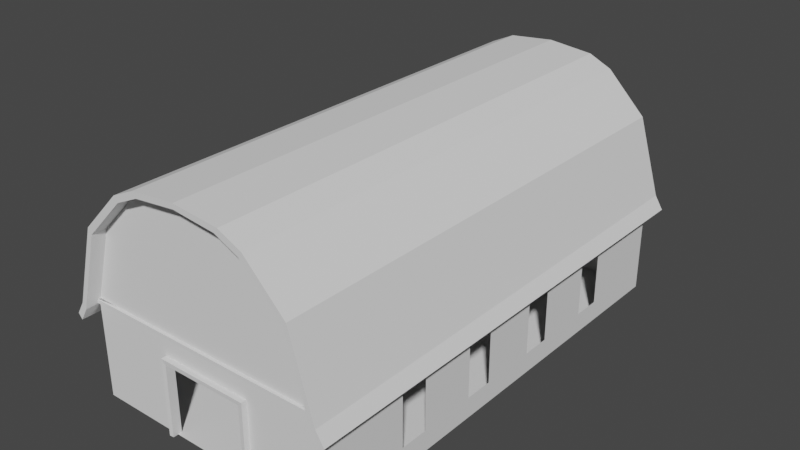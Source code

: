 # Source: BarnUVtest.blend  (saved by Blender 3.5.10; exported with 4.5.12 LTS)
import bpy
from mathutils import Matrix  # noqa: F401  (used for matrix-valued properties, if any)

bpy.ops.wm.read_factory_settings(use_empty=True)
scene = bpy.context.scene
scene.name = 'Scene'

# ---- collections
col_collection = bpy.data.collections.new('Collection'); scene.collection.children.link(col_collection)

# ---- world
world_world = bpy.data.worlds.new('World'); scene.world = world_world
world_world.use_nodes = True; world_world.node_tree.nodes.clear()
_N = world_world.node_tree.nodes; _L = world_world.node_tree.links
n0 = _N.new('ShaderNodeOutputWorld'); n0.name = 'World Output'; n0.location = (300, 300)
n1 = _N.new('ShaderNodeBackground'); n1.name = 'Background'; n1.location = (10, 300)
n1.inputs[0].default_value = (0.05088, 0.05088, 0.05088, 1.0)
_L.new(n1.outputs[0], n0.inputs[0])
n0.is_active_output = True
world_world.color = (0.05088, 0.05088, 0.05088)
world_world.use_sun_shadow = False
world_world.sun_shadow_jitter_overblur = 0.0

# ---- meshes
me_cylinder = bpy.data.meshes.new('Cylinder')
me_cylinder.from_pydata([(0.0, -1.0, -1.0), (-0.9993, 1.07, 0.0), (-0.3278, -0.9411, -1.0), (-0.5082, -0.8023, -1.0), (-0.8176, -0.2843, -0.9998), (-0.9993, 2.0, -0.9998), (0.0, -0.8023, -0.9998), (-0.5082, 0.7184, -0.9998), (-0.5082, 2.0, -0.9998), (-0.9993, 1.07, -0.9998), (-0.3278, 1.07, -0.9998), (-0.5082, 1.07, -0.9998), (-0.8176, 1.07, -0.9998), (-0.9993, 0.7184, -0.9998), (-0.8176, 0.7184, -0.9998), (-0.3278, 0.7184, -0.9998), (-0.3278, 2.0, -0.9998), (-0.8176, 2.0, -0.9998), (-0.9993, 1.07, -0.5041), (-0.3278, -0.8023, -0.9998), (0.0, 0.7184, -0.9998), (-0.9993, 2.0, -0.5041), (0.0, 1.07, -0.9998), (-0.3278, -0.2843, -0.9998), (-0.5082, -0.2843, -0.9998), (0.0, -0.2843, -0.9998), (-0.9993, 2.0, 0.0), (-0.5082, 0.7664, -0.9998), (-0.9993, 0.7664, -0.5041), (-0.3278, 0.7664, -0.9998), (-0.8176, 0.7664, -0.9998), (-0.9993, 0.7664, -0.9998), (0.0, 0.7664, -0.9998), (-0.9993, 0.7664, 0.0), (-0.9993, 1.07, -0.126), (-0.9993, 1.07, -0.2521), (-0.9993, 1.07, -0.3781), (-0.9993, 2.0, -0.3781), (-0.9993, 2.0, -0.2521), (-0.9993, 2.0, -0.126), (-0.9993, 0.7664, -0.3781), (-0.9993, 0.7664, -0.2521), (-0.9993, 0.7664, -0.126), (-0.9993, 2.0, -0.8759), (-0.9993, 2.0, -0.752), (-0.9993, 2.0, -0.628), (-0.9993, 1.07, -0.628), (-0.9993, 1.07, -0.752), (-0.9993, 1.07, -0.8759), (-0.9993, 0.7664, -0.8759), (-0.9993, 0.7664, -0.752), (-0.9993, 0.7664, -0.628), (-0.5082, 1.733, -0.9998), (-0.9993, 1.733, -0.9998), (-0.3278, 1.733, -0.9998), (-0.8176, 1.733, -0.9998), (-0.9993, 1.733, -0.5041), (-0.9993, 1.733, 0.0), (-0.9993, 1.733, -0.3781), (-0.9993, 1.733, -0.2521), (-0.9993, 1.733, -0.126), (-0.9993, 1.733, -0.8759), (-0.9993, 1.733, -0.752), (-0.9993, 1.733, -0.628), (0.9993, 1.07, 0.0), (0.3278, -0.9411, -1.0), (0.5082, -0.8023, -1.0), (0.8176, -0.2843, -0.9998), (0.9993, 2.0, -0.9998), (0.5082, 0.7184, -0.9998), (0.5082, 2.0, -0.9998), (0.9993, 1.07, -0.9998), (0.3278, 1.07, -0.9998), (0.5082, 1.07, -0.9998), (0.8176, 1.07, -0.9998), (0.9993, 0.7184, -0.9998), (0.8176, 0.7184, -0.9998), (0.3278, 0.7184, -0.9998), (0.3278, 2.0, -0.9998), (0.8176, 2.0, -0.9998), (0.9993, 1.07, -0.5041), (0.3278, -0.8023, -0.9998), (0.9993, 2.0, -0.5041), (0.3278, -0.2843, -0.9998), (0.5082, -0.2843, -0.9998), (0.9993, 2.0, 0.0), (0.5082, 0.7664, -0.9998), (0.9993, 0.7664, -0.5041), (0.3278, 0.7664, -0.9998), (0.8176, 0.7664, -0.9998), (0.9993, 0.7664, -0.9998), (0.9993, 0.7664, 0.0), (0.9993, 1.07, -0.126), (0.9993, 1.07, -0.2521), (0.9993, 1.07, -0.3781), (0.9993, 2.0, -0.3781), (0.9993, 2.0, -0.2521), (0.9993, 2.0, -0.126), (0.9993, 0.7664, -0.3781), (0.9993, 0.7664, -0.2521), (0.9993, 0.7664, -0.126), (0.9993, 2.0, -0.8759), (0.9993, 2.0, -0.752), (0.9993, 2.0, -0.628), (0.9993, 1.07, -0.628), (0.9993, 1.07, -0.752), (0.9993, 1.07, -0.8759), (0.9993, 0.7664, -0.8759), (0.9993, 0.7664, -0.752), (0.9993, 0.7664, -0.628), (0.5082, 1.733, -0.9998), (0.9993, 1.733, -0.9998), (0.3278, 1.733, -0.9998), (0.8176, 1.733, -0.9998), (0.9993, 1.733, -0.5041), (0.9993, 1.733, 0.0), (0.9993, 1.733, -0.3781), (0.9993, 1.733, -0.2521), (0.9993, 1.733, -0.126), (0.9993, 1.733, -0.8759), (0.9993, 1.733, -0.752), (0.9993, 1.733, -0.628), (-0.3278, -0.9411, 1.0), (-0.5082, -0.8023, 1.0), (-0.8176, -0.2843, 0.9998), (-0.9993, 2.0, 0.9998), (-0.5082, 0.7184, 0.9998), (-0.5082, 2.0, 0.9998), (-0.9993, 1.07, 0.9998), (-0.3278, 1.07, 0.9998), (-0.5082, 1.07, 0.9998), (-0.8176, 1.07, 0.9998), (-0.9993, 0.7184, 0.9998), (-0.8176, 0.7184, 0.9998), (-0.3278, 0.7184, 0.9998), (-0.3278, 2.0, 0.9998), (-0.8176, 2.0, 0.9998), (-0.9993, 1.07, 0.5041), (-0.3278, -0.8023, 0.9998), (0.0, 0.7184, 0.9998), (-0.9993, 2.0, 0.5041), (0.0, 1.07, 0.9998), (-0.3278, -0.2843, 0.9998), (-0.5082, -0.2843, 0.9998), (-0.5082, 0.7664, 0.9998), (-0.9993, 0.7664, 0.5041), (-0.3278, 0.7664, 0.9998), (-0.8176, 0.7664, 0.9998), (-0.9993, 0.7664, 0.9998), (0.0, 0.7664, 0.9998), (-0.9993, 1.07, 0.126), (-0.9993, 1.07, 0.2521), (-0.9993, 1.07, 0.3781), (-0.9993, 2.0, 0.3781), (-0.9993, 2.0, 0.2521), (-0.9993, 2.0, 0.126), (-0.9993, 0.7664, 0.3781), (-0.9993, 0.7664, 0.2521), (-0.9993, 0.7664, 0.126), (-0.9993, 2.0, 0.8759), (-0.9993, 2.0, 0.752), (-0.9993, 2.0, 0.628), (-0.9993, 1.07, 0.628), (-0.9993, 1.07, 0.752), (-0.9993, 1.07, 0.8759), (-0.9993, 0.7664, 0.8759), (-0.9993, 0.7664, 0.752), (-0.9993, 0.7664, 0.628), (-0.5082, 1.733, 0.9998), (-0.9993, 1.733, 0.9998), (-0.3278, 1.733, 0.9998), (-0.8176, 1.733, 0.9998), (-0.9993, 1.733, 0.5041), (-0.9993, 1.733, 0.3781), (-0.9993, 1.733, 0.2521), (-0.9993, 1.733, 0.126), (-0.9993, 1.733, 0.8759), (-0.9993, 1.733, 0.752), (-0.9993, 1.733, 0.628), (0.5082, -0.8023, 1.0), (0.8176, -0.2843, 0.9998), (0.9993, 2.0, 0.9998), (0.5082, 0.7184, 0.9998), (0.5082, 2.0, 0.9998), (0.9993, 1.07, 0.9998), (0.3278, 1.07, 0.9998), (0.5082, 1.07, 0.9998), (0.8176, 1.07, 0.9998), (0.9993, 0.7184, 0.9998), (0.8176, 0.7184, 0.9998), (0.3278, 0.7184, 0.9998), (0.3278, 2.0, 0.9998), (0.8176, 2.0, 0.9998), (0.9993, 1.07, 0.5041), (0.9993, 2.0, 0.5041), (0.3278, -0.2843, 0.9998), (0.5082, -0.2843, 0.9998), (0.5082, 0.7664, 0.9998), (0.9993, 0.7664, 0.5041), (0.3278, 0.7664, 0.9998), (0.8176, 0.7664, 0.9998), (0.9993, 0.7664, 0.9998), (0.9993, 1.07, 0.126), (0.9993, 1.07, 0.2521), (0.9993, 1.07, 0.3781), (0.9993, 2.0, 0.3781), (0.9993, 2.0, 0.2521), (0.9993, 2.0, 0.126), (0.9993, 0.7664, 0.3781), (0.9993, 0.7664, 0.2521), (0.9993, 0.7664, 0.126), (0.9993, 2.0, 0.8759), (0.9993, 2.0, 0.752), (0.9993, 2.0, 0.628), (0.9993, 1.07, 0.628), (0.9993, 1.07, 0.752), (0.9993, 1.07, 0.8759), (0.9993, 0.7664, 0.8759), (0.9993, 0.7664, 0.752), (0.9993, 0.7664, 0.628), (0.5082, 1.733, 0.9998), (0.9993, 1.733, 0.9998), (0.3278, 1.733, 0.9998), (0.8176, 1.733, 0.9998), (0.9993, 1.733, 0.5041), (0.9993, 1.733, 0.3781), (0.9993, 1.733, 0.2521), (0.9993, 1.733, 0.126), (0.9993, 1.733, 0.8759), (0.9993, 1.733, 0.752), (0.9993, 1.733, 0.628), (-0.8176, 0.3695, 0.9998), (0.0, 0.3695, 0.9998), (-0.5082, 0.3695, 0.9998), (-0.3278, 0.3695, 0.9998), (0.8176, 0.3695, 0.9998), (0.5082, 0.3695, 0.9998), (0.3278, 0.3695, 0.9998), (2.24e-23, -1.0, 1.0), (2.501e-23, -0.8023, 0.9998), (0.3278, -0.9411, 1.0), (0.3278, -0.8023, 0.9998)], [], [(63, 45, 21, 56), (52, 55, 12, 11), (54, 52, 11, 10), (55, 53, 9, 12), (23, 19, 6, 25), (42, 34, 1, 33), (29, 32, 22, 10), (24, 3, 19, 23), (15, 23, 25, 20), (14, 4, 24, 7), (7, 24, 23, 15), (14, 13, 4), (4, 3, 24), (60, 39, 26, 57), (51, 46, 18, 28), (2, 19, 3), (19, 2, 0, 6), (11, 12, 30, 27), (10, 11, 27, 29), (12, 9, 31, 30), (56, 21, 37, 58), (58, 37, 38, 59), (59, 38, 39, 60), (28, 18, 36, 40), (40, 36, 35, 41), (41, 35, 34, 42), (31, 9, 48, 49), (49, 48, 47, 50), (50, 47, 46, 51), (53, 5, 43, 61), (61, 43, 44, 62), (62, 44, 45, 63), (47, 62, 63, 46), (48, 61, 62, 47), (9, 53, 61, 48), (36, 58, 59, 35), (18, 56, 58, 36), (34, 60, 57, 1), (17, 5, 53, 55), (16, 8, 52, 54), (8, 17, 55, 52), (121, 114, 82, 103), (110, 73, 74, 113), (112, 72, 73, 110), (113, 74, 71, 111), (83, 25, 6, 81), (100, 91, 64, 92), (88, 72, 22, 32), (84, 83, 81, 66), (77, 20, 25, 83), (76, 69, 84, 67), (69, 77, 83, 84), (76, 67, 75), (67, 84, 66), (118, 115, 85, 97), (109, 87, 80, 104), (65, 66, 81), (81, 6, 0, 65), (73, 86, 89, 74), (72, 88, 86, 73), (74, 89, 90, 71), (114, 116, 95, 82), (116, 117, 96, 95), (117, 118, 97, 96), (87, 98, 94, 80), (98, 99, 93, 94), (99, 100, 92, 93), (90, 107, 106, 71), (107, 108, 105, 106), (108, 109, 104, 105), (111, 119, 101, 68), (119, 120, 102, 101), (120, 121, 103, 102), (105, 104, 121, 120), (106, 105, 120, 119), (71, 106, 119, 111), (94, 93, 117, 116), (80, 94, 116, 114), (92, 64, 115, 118), (79, 113, 111, 68), (78, 112, 110, 70), (70, 110, 113, 79), (178, 172, 140, 161), (168, 130, 131, 171), (170, 129, 130, 168), (171, 131, 128, 169), (158, 33, 1, 150), (146, 129, 141, 149), (143, 142, 138, 123), (231, 233, 143, 124), (233, 234, 142, 143), (133, 231, 124, 132), (124, 143, 123), (175, 57, 26, 155), (167, 145, 137, 162), (122, 123, 138), (130, 144, 147, 131), (129, 146, 144, 130), (131, 147, 148, 128), (172, 173, 153, 140), (173, 174, 154, 153), (174, 175, 155, 154), (145, 156, 152, 137), (156, 157, 151, 152), (157, 158, 150, 151), (148, 165, 164, 128), (165, 166, 163, 164), (166, 167, 162, 163), (169, 176, 159, 125), (176, 177, 160, 159), (177, 178, 161, 160), (163, 162, 178, 177), (164, 163, 177, 176), (128, 164, 176, 169), (152, 151, 174, 173), (137, 152, 173, 172), (150, 1, 57, 175), (136, 171, 169, 125), (135, 170, 168, 127), (127, 168, 171, 136), (230, 213, 194, 224), (220, 223, 187, 186), (222, 220, 186, 185), (223, 221, 184, 187), (210, 202, 64, 91), (199, 149, 141, 185), (196, 179, 241, 195), (235, 180, 196, 236), (236, 196, 195, 237), (189, 188, 180, 235), (180, 179, 196), (227, 207, 85, 115), (219, 214, 193, 198), (240, 241, 179), (186, 187, 200, 197), (185, 186, 197, 199), (187, 184, 201, 200), (224, 194, 205, 225), (225, 205, 206, 226), (226, 206, 207, 227), (198, 193, 204, 208), (208, 204, 203, 209), (209, 203, 202, 210), (201, 184, 216, 217), (217, 216, 215, 218), (218, 215, 214, 219), (221, 181, 211, 228), (228, 211, 212, 229), (229, 212, 213, 230), (215, 229, 230, 214), (216, 228, 229, 215), (184, 221, 228, 216), (204, 225, 226, 203), (193, 224, 225, 204), (202, 227, 115, 64), (192, 181, 221, 223), (191, 183, 220, 222), (183, 192, 223, 220), (182, 236, 237, 190), (189, 235, 236, 182), (190, 237, 232, 139), (126, 134, 234, 233), (133, 126, 233, 231), (134, 139, 232, 234), (138, 239, 238, 122), (241, 240, 238, 239)])
_uv = me_cylinder.uv_layers.new(name='UVMap')
_uv.uv.foreach_set('vector', [0.4183, 1.0, 0.375, 1.0, 0.375, 1.0, 0.4183, 1.0, 0.4183, 0.9545, 0.4183, 0.9773, 0.5258, 0.9773, 0.5258, 0.9545, 0.4183, 0.9091, 0.4183, 0.9318, 0.5258, 0.9318, 0.5258, 0.9091, 0.4183, 0.9773, 0.4183, 1.0, 0.5258, 1.0, 0.5258, 0.9773, 0.625, 0.8864, 0.625, 0.8864, 0.625, 0.8864, 0.625, 0.8864, 0.6115, 1.0, 0.5258, 1.0, 0.5258, 1.0, 0.6115, 1.0, 0.6115, 0.8864, 0.6115, 0.8864, 0.5258, 0.8864, 0.5258, 0.8864, 0.625, 0.9318, 0.625, 0.9318, 0.625, 0.9091, 0.625, 0.9091, 0.625, 0.8864, 0.625, 0.8864, 0.625, 0.8864, 0.625, 0.8864, 0.625, 0.9773, 0.625, 0.9773, 0.625, 0.9545, 0.625, 0.9545, 0.625, 0.9318, 0.625, 0.9318, 0.625, 0.9091, 0.625, 0.9091, 0.625, 0.9773, 0.2812, 0.5, 0.625, 0.9773, 0.625, 0.9773, 0.625, 0.9545, 0.625, 0.9545, 0.4183, 1.0, 0.375, 1.0, 0.375, 1.0, 0.4183, 1.0, 0.6115, 1.0, 0.5258, 1.0, 0.5258, 1.0, 0.6115, 1.0, 0.0, 0.0, 0.625, 0.9091, 0.0, 0.0, 0.625, 0.8864, 0.0, 0.0, 0.0, 0.0, 0.625, 0.8864, 0.5258, 0.9545, 0.5258, 0.9773, 0.6115, 0.9773, 0.6115, 0.9545, 0.5258, 0.9091, 0.5258, 0.9318, 0.6115, 0.9318, 0.6115, 0.9091, 0.5258, 0.9773, 0.5258, 1.0, 0.6115, 1.0, 0.6115, 0.9773, 0.4183, 1.0, 0.375, 1.0, 0.375, 1.0, 0.4183, 1.0, 0.4183, 1.0, 0.375, 1.0, 0.375, 1.0, 0.4183, 1.0, 0.4183, 1.0, 0.375, 1.0, 0.375, 1.0, 0.4183, 1.0, 0.6115, 1.0, 0.5258, 1.0, 0.5258, 1.0, 0.6115, 1.0, 0.6115, 1.0, 0.5258, 1.0, 0.5258, 1.0, 0.6115, 1.0, 0.6115, 1.0, 0.5258, 1.0, 0.5258, 1.0, 0.6115, 1.0, 0.6115, 1.0, 0.5258, 1.0, 0.5258, 1.0, 0.6115, 1.0, 0.6115, 1.0, 0.5258, 1.0, 0.5258, 1.0, 0.6115, 1.0, 0.6115, 1.0, 0.5258, 1.0, 0.5258, 1.0, 0.6115, 1.0, 0.4183, 1.0, 0.375, 1.0, 0.375, 1.0, 0.4183, 1.0, 0.4183, 1.0, 0.375, 1.0, 0.375, 1.0, 0.4183, 1.0, 0.4183, 1.0, 0.375, 1.0, 0.375, 1.0, 0.4183, 1.0, 0.5258, 1.0, 0.4183, 1.0, 0.4183, 1.0, 0.5258, 1.0, 0.5258, 1.0, 0.4183, 1.0, 0.4183, 1.0, 0.5258, 1.0, 0.5258, 1.0, 0.4183, 1.0, 0.4183, 1.0, 0.5258, 1.0, 0.5258, 1.0, 0.4183, 1.0, 0.4183, 1.0, 0.5258, 1.0, 0.5258, 1.0, 0.4183, 1.0, 0.4183, 1.0, 0.5258, 1.0, 0.5258, 1.0, 0.4183, 1.0, 0.4183, 1.0, 0.5258, 1.0, 0.375, 0.9773, 0.375, 1.0, 0.4183, 1.0, 0.4183, 0.9773, 0.375, 0.9091, 0.375, 0.9318, 0.4183, 0.9318, 0.4183, 0.9091, 0.375, 0.9545, 0.375, 0.9773, 0.4183, 0.9773, 0.4183, 0.9545, 0.4183, 1.0, 0.4183, 1.0, 0.375, 1.0, 0.375, 1.0, 0.4183, 0.9545, 0.5258, 0.9545, 0.5258, 0.9773, 0.4183, 0.9773, 0.4183, 0.9091, 0.5258, 0.9091, 0.5258, 0.9318, 0.4183, 0.9318, 0.4183, 0.9773, 0.5258, 0.9773, 0.5258, 1.0, 0.4183, 1.0, 0.625, 0.8864, 0.625, 0.8864, 0.625, 0.8864, 0.625, 0.8864, 0.6115, 1.0, 0.6115, 1.0, 0.5258, 1.0, 0.5258, 1.0, 0.6115, 0.8864, 0.5258, 0.8864, 0.5258, 0.8864, 0.6115, 0.8864, 0.625, 0.9318, 0.625, 0.9091, 0.625, 0.9091, 0.625, 0.9318, 0.625, 0.8864, 0.625, 0.8864, 0.625, 0.8864, 0.625, 0.8864, 0.625, 0.9773, 0.625, 0.9545, 0.625, 0.9545, 0.625, 0.9773, 0.625, 0.9318, 0.625, 0.9091, 0.625, 0.9091, 0.625, 0.9318, 0.625, 0.9773, 0.625, 0.9773, 0.2812, 0.5, 0.625, 0.9773, 0.625, 0.9545, 0.625, 0.9545, 0.4183, 1.0, 0.4183, 1.0, 0.375, 1.0, 0.375, 1.0, 0.6115, 1.0, 0.6115, 1.0, 0.5258, 1.0, 0.5258, 1.0, 0.0, 0.0, 0.0, 0.0, 0.625, 0.9091, 0.625, 0.8864, 0.625, 0.8864, 0.0, 0.0, 0.0, 0.0, 0.5258, 0.9545, 0.6115, 0.9545, 0.6115, 0.9773, 0.5258, 0.9773, 0.5258, 0.9091, 0.6115, 0.9091, 0.6115, 0.9318, 0.5258, 0.9318, 0.5258, 0.9773, 0.6115, 0.9773, 0.6115, 1.0, 0.5258, 1.0, 0.4183, 1.0, 0.4183, 1.0, 0.375, 1.0, 0.375, 1.0, 0.4183, 1.0, 0.4183, 1.0, 0.375, 1.0, 0.375, 1.0, 0.4183, 1.0, 0.4183, 1.0, 0.375, 1.0, 0.375, 1.0, 0.6115, 1.0, 0.6115, 1.0, 0.5258, 1.0, 0.5258, 1.0, 0.6115, 1.0, 0.6115, 1.0, 0.5258, 1.0, 0.5258, 1.0, 0.6115, 1.0, 0.6115, 1.0, 0.5258, 1.0, 0.5258, 1.0, 0.6115, 1.0, 0.6115, 1.0, 0.5258, 1.0, 0.5258, 1.0, 0.6115, 1.0, 0.6115, 1.0, 0.5258, 1.0, 0.5258, 1.0, 0.6115, 1.0, 0.6115, 1.0, 0.5258, 1.0, 0.5258, 1.0, 0.4183, 1.0, 0.4183, 1.0, 0.375, 1.0, 0.375, 1.0, 0.4183, 1.0, 0.4183, 1.0, 0.375, 1.0, 0.375, 1.0, 0.4183, 1.0, 0.4183, 1.0, 0.375, 1.0, 0.375, 1.0, 0.5258, 1.0, 0.5258, 1.0, 0.4183, 1.0, 0.4183, 1.0, 0.5258, 1.0, 0.5258, 1.0, 0.4183, 1.0, 0.4183, 1.0, 0.5258, 1.0, 0.5258, 1.0, 0.4183, 1.0, 0.4183, 1.0, 0.5258, 1.0, 0.5258, 1.0, 0.4183, 1.0, 0.4183, 1.0, 0.5258, 1.0, 0.5258, 1.0, 0.4183, 1.0, 0.4183, 1.0, 0.5258, 1.0, 0.5258, 1.0, 0.4183, 1.0, 0.4183, 1.0, 0.375, 0.9773, 0.4183, 0.9773, 0.4183, 1.0, 0.375, 1.0, 0.375, 0.9091, 0.4183, 0.9091, 0.4183, 0.9318, 0.375, 0.9318, 0.375, 0.9545, 0.4183, 0.9545, 0.4183, 0.9773, 0.375, 0.9773, 0.4183, 1.0, 0.4183, 1.0, 0.375, 1.0, 0.375, 1.0, 0.4183, 0.9545, 0.5258, 0.9545, 0.5258, 0.9773, 0.4183, 0.9773, 0.4183, 0.9091, 0.5258, 0.9091, 0.5258, 0.9318, 0.4183, 0.9318, 0.4183, 0.9773, 0.5258, 0.9773, 0.5258, 1.0, 0.4183, 1.0, 0.6115, 1.0, 0.6115, 1.0, 0.5258, 1.0, 0.5258, 1.0, 0.6115, 0.8864, 0.5258, 0.8864, 0.5258, 0.8864, 0.6115, 0.8864, 0.625, 0.9318, 0.625, 0.9091, 0.625, 0.9091, 0.625, 0.9318, 0.625, 0.9773, 0.625, 0.9545, 0.625, 0.9545, 0.625, 0.9773, 0.625, 0.9318, 0.625, 0.9091, 0.625, 0.9091, 0.625, 0.9318, 0.625, 0.9773, 0.625, 0.9773, 0.625, 0.9773, 0.2812, 0.5, 0.625, 0.9773, 0.625, 0.9545, 0.625, 0.9545, 0.4183, 1.0, 0.4183, 1.0, 0.375, 1.0, 0.375, 1.0, 0.6115, 1.0, 0.6115, 1.0, 0.5258, 1.0, 0.5258, 1.0, 0.0, 0.0, 0.0, 0.0, 0.625, 0.9091, 0.5258, 0.9545, 0.6115, 0.9545, 0.6115, 0.9773, 0.5258, 0.9773, 0.5258, 0.9091, 0.6115, 0.9091, 0.6115, 0.9318, 0.5258, 0.9318, 0.5258, 0.9773, 0.6115, 0.9773, 0.6115, 1.0, 0.5258, 1.0, 0.4183, 1.0, 0.4183, 1.0, 0.375, 1.0, 0.375, 1.0, 0.4183, 1.0, 0.4183, 1.0, 0.375, 1.0, 0.375, 1.0, 0.4183, 1.0, 0.4183, 1.0, 0.375, 1.0, 0.375, 1.0, 0.6115, 1.0, 0.6115, 1.0, 0.5258, 1.0, 0.5258, 1.0, 0.6115, 1.0, 0.6115, 1.0, 0.5258, 1.0, 0.5258, 1.0, 0.6115, 1.0, 0.6115, 1.0, 0.5258, 1.0, 0.5258, 1.0, 0.6115, 1.0, 0.6115, 1.0, 0.5258, 1.0, 0.5258, 1.0, 0.6115, 1.0, 0.6115, 1.0, 0.5258, 1.0, 0.5258, 1.0, 0.6115, 1.0, 0.6115, 1.0, 0.5258, 1.0, 0.5258, 1.0, 0.4183, 1.0, 0.4183, 1.0, 0.375, 1.0, 0.375, 1.0, 0.4183, 1.0, 0.4183, 1.0, 0.375, 1.0, 0.375, 1.0, 0.4183, 1.0, 0.4183, 1.0, 0.375, 1.0, 0.375, 1.0, 0.5258, 1.0, 0.5258, 1.0, 0.4183, 1.0, 0.4183, 1.0, 0.5258, 1.0, 0.5258, 1.0, 0.4183, 1.0, 0.4183, 1.0, 0.5258, 1.0, 0.5258, 1.0, 0.4183, 1.0, 0.4183, 1.0, 0.5258, 1.0, 0.5258, 1.0, 0.4183, 1.0, 0.4183, 1.0, 0.5258, 1.0, 0.5258, 1.0, 0.4183, 1.0, 0.4183, 1.0, 0.5258, 1.0, 0.5258, 1.0, 0.4183, 1.0, 0.4183, 1.0, 0.375, 0.9773, 0.4183, 0.9773, 0.4183, 1.0, 0.375, 1.0, 0.375, 0.9091, 0.4183, 0.9091, 0.4183, 0.9318, 0.375, 0.9318, 0.375, 0.9545, 0.4183, 0.9545, 0.4183, 0.9773, 0.375, 0.9773, 0.4183, 1.0, 0.375, 1.0, 0.375, 1.0, 0.4183, 1.0, 0.4183, 0.9545, 0.4183, 0.9773, 0.5258, 0.9773, 0.5258, 0.9545, 0.4183, 0.9091, 0.4183, 0.9318, 0.5258, 0.9318, 0.5258, 0.9091, 0.4183, 0.9773, 0.4183, 1.0, 0.5258, 1.0, 0.5258, 0.9773, 0.6115, 1.0, 0.5258, 1.0, 0.5258, 1.0, 0.6115, 1.0, 0.6115, 0.8864, 0.6115, 0.8864, 0.5258, 0.8864, 0.5258, 0.8864, 0.625, 0.9318, 0.625, 0.9318, 0.625, 0.9091, 0.625, 0.9091, 0.625, 0.9773, 0.625, 0.9773, 0.625, 0.9545, 0.625, 0.9545, 0.625, 0.9318, 0.625, 0.9318, 0.625, 0.9091, 0.625, 0.9091, 0.625, 0.9773, 0.2812, 0.5, 0.625, 0.9773, 0.625, 0.9773, 0.625, 0.9773, 0.625, 0.9545, 0.625, 0.9545, 0.4183, 1.0, 0.375, 1.0, 0.375, 1.0, 0.4183, 1.0, 0.6115, 1.0, 0.5258, 1.0, 0.5258, 1.0, 0.6115, 1.0, 0.0, 0.0, 0.625, 0.9091, 0.0, 0.0, 0.5258, 0.9545, 0.5258, 0.9773, 0.6115, 0.9773, 0.6115, 0.9545, 0.5258, 0.9091, 0.5258, 0.9318, 0.6115, 0.9318, 0.6115, 0.9091, 0.5258, 0.9773, 0.5258, 1.0, 0.6115, 1.0, 0.6115, 0.9773, 0.4183, 1.0, 0.375, 1.0, 0.375, 1.0, 0.4183, 1.0, 0.4183, 1.0, 0.375, 1.0, 0.375, 1.0, 0.4183, 1.0, 0.4183, 1.0, 0.375, 1.0, 0.375, 1.0, 0.4183, 1.0, 0.6115, 1.0, 0.5258, 1.0, 0.5258, 1.0, 0.6115, 1.0, 0.6115, 1.0, 0.5258, 1.0, 0.5258, 1.0, 0.6115, 1.0, 0.6115, 1.0, 0.5258, 1.0, 0.5258, 1.0, 0.6115, 1.0, 0.6115, 1.0, 0.5258, 1.0, 0.5258, 1.0, 0.6115, 1.0, 0.6115, 1.0, 0.5258, 1.0, 0.5258, 1.0, 0.6115, 1.0, 0.6115, 1.0, 0.5258, 1.0, 0.5258, 1.0, 0.6115, 1.0, 0.4183, 1.0, 0.375, 1.0, 0.375, 1.0, 0.4183, 1.0, 0.4183, 1.0, 0.375, 1.0, 0.375, 1.0, 0.4183, 1.0, 0.4183, 1.0, 0.375, 1.0, 0.375, 1.0, 0.4183, 1.0, 0.5258, 1.0, 0.4183, 1.0, 0.4183, 1.0, 0.5258, 1.0, 0.5258, 1.0, 0.4183, 1.0, 0.4183, 1.0, 0.5258, 1.0, 0.5258, 1.0, 0.4183, 1.0, 0.4183, 1.0, 0.5258, 1.0, 0.5258, 1.0, 0.4183, 1.0, 0.4183, 1.0, 0.5258, 1.0, 0.5258, 1.0, 0.4183, 1.0, 0.4183, 1.0, 0.5258, 1.0, 0.5258, 1.0, 0.4183, 1.0, 0.4183, 1.0, 0.5258, 1.0, 0.375, 0.9773, 0.375, 1.0, 0.4183, 1.0, 0.4183, 0.9773, 0.375, 0.9091, 0.375, 0.9318, 0.4183, 0.9318, 0.4183, 0.9091, 0.375, 0.9545, 0.375, 0.9773, 0.4183, 0.9773, 0.4183, 0.9545, 0.625, 0.9318, 0.625, 0.9318, 0.625, 0.9091, 0.625, 0.9091, 0.625, 0.9773, 0.625, 0.9773, 0.625, 0.9545, 0.625, 0.9545, 0.625, 0.8864, 0.625, 0.8864, 0.625, 0.8864, 0.625, 0.8864, 0.625, 0.9318, 0.625, 0.9091, 0.625, 0.9091, 0.625, 0.9318, 0.625, 0.9773, 0.625, 0.9545, 0.625, 0.9545, 0.625, 0.9773, 0.625, 0.8864, 0.625, 0.8864, 0.625, 0.8864, 0.625, 0.8864, 0.625, 0.8864, 0.625, 0.8864, 0.0, 0.0, 0.0, 0.0, 0.625, 0.8864, 0.0, 0.0, 0.0, 0.0, 0.625, 0.8864])
_ca = me_cylinder.color_attributes.new('Attribute', 'BYTE_COLOR', 'CORNER')
_ca.data.foreach_set('color', [1.0, 1.0, 1.0, 1.0, 1.0, 1.0, 1.0, 1.0, 1.0, 1.0, 1.0, 1.0, 1.0, 1.0, 1.0, 1.0, 1.0, 1.0, 1.0, 1.0, 1.0, 1.0, 1.0, 1.0, 1.0, 1.0, 1.0, 1.0, 1.0, 1.0, 1.0, 1.0, 1.0, 1.0, 1.0, 1.0, 1.0, 1.0, 1.0, 1.0, 1.0, 1.0, 1.0, 1.0, 1.0, 1.0, 1.0, 1.0, 1.0, 1.0, 1.0, 1.0, 1.0, 1.0, 1.0, 1.0, 1.0, 1.0, 1.0, 1.0, 1.0, 1.0, 1.0, 1.0, 1.0, 1.0, 1.0, 1.0, 1.0, 1.0, 1.0, 1.0, 1.0, 1.0, 1.0, 1.0, 1.0, 1.0, 1.0, 1.0, 1.0, 1.0, 1.0, 1.0, 1.0, 1.0, 1.0, 1.0, 1.0, 1.0, 1.0, 1.0, 1.0, 1.0, 1.0, 1.0, 1.0, 1.0, 1.0, 1.0, 1.0, 1.0, 1.0, 1.0, 1.0, 1.0, 1.0, 1.0, 1.0, 1.0, 1.0, 1.0, 1.0, 1.0, 1.0, 1.0, 1.0, 1.0, 1.0, 1.0, 1.0, 1.0, 1.0, 1.0, 1.0, 1.0, 1.0, 1.0, 1.0, 1.0, 1.0, 1.0, 1.0, 1.0, 1.0, 1.0, 1.0, 1.0, 1.0, 1.0, 1.0, 1.0, 1.0, 1.0, 1.0, 1.0, 1.0, 1.0, 1.0, 1.0, 1.0, 1.0, 1.0, 1.0, 1.0, 1.0, 1.0, 1.0, 1.0, 1.0, 1.0, 1.0, 1.0, 1.0, 1.0, 1.0, 1.0, 1.0, 1.0, 1.0, 1.0, 1.0, 1.0, 1.0, 1.0, 1.0, 1.0, 1.0, 1.0, 1.0, 1.0, 1.0, 1.0, 1.0, 1.0, 1.0, 1.0, 1.0, 1.0, 1.0, 1.0, 1.0, 1.0, 1.0, 1.0, 1.0, 1.0, 1.0, 1.0, 1.0, 1.0, 1.0, 1.0, 1.0, 1.0, 1.0, 1.0, 1.0, 1.0, 1.0, 1.0, 1.0, 1.0, 1.0, 1.0, 1.0, 1.0, 1.0, 1.0, 1.0, 1.0, 1.0, 1.0, 1.0, 1.0, 1.0, 1.0, 1.0, 1.0, 1.0, 1.0, 1.0, 1.0, 1.0, 1.0, 1.0, 1.0, 1.0, 1.0, 1.0, 1.0, 1.0, 1.0, 1.0, 1.0, 1.0, 1.0, 1.0, 1.0, 1.0, 1.0, 1.0, 1.0, 1.0, 1.0, 1.0, 1.0, 1.0, 1.0, 1.0, 1.0, 1.0, 1.0, 1.0, 1.0, 1.0, 1.0, 1.0, 1.0, 1.0, 1.0, 1.0, 1.0, 1.0, 1.0, 1.0, 1.0, 1.0, 1.0, 1.0, 1.0, 1.0, 1.0, 1.0, 1.0, 1.0, 1.0, 1.0, 1.0, 1.0, 1.0, 1.0, 1.0, 1.0, 1.0, 1.0, 1.0, 1.0, 1.0, 1.0, 1.0, 1.0, 1.0, 1.0, 1.0, 1.0, 1.0, 1.0, 1.0, 1.0, 1.0, 1.0, 1.0, 1.0, 1.0, 1.0, 1.0, 1.0, 1.0, 1.0, 1.0, 1.0, 1.0, 1.0, 1.0, 1.0, 1.0, 1.0, 1.0, 1.0, 1.0, 1.0, 1.0, 1.0, 1.0, 1.0, 1.0, 1.0, 1.0, 1.0, 1.0, 1.0, 1.0, 1.0, 1.0, 1.0, 1.0, 1.0, 1.0, 1.0, 1.0, 1.0, 1.0, 1.0, 1.0, 1.0, 1.0, 1.0, 1.0, 1.0, 1.0, 1.0, 1.0, 1.0, 1.0, 1.0, 1.0, 1.0, 1.0, 1.0, 1.0, 1.0, 1.0, 1.0, 1.0, 1.0, 1.0, 1.0, 1.0, 1.0, 1.0, 1.0, 1.0, 1.0, 1.0, 1.0, 1.0, 1.0, 1.0, 1.0, 1.0, 1.0, 1.0, 1.0, 1.0, 1.0, 1.0, 1.0, 1.0, 1.0, 1.0, 1.0, 1.0, 1.0, 1.0, 1.0, 1.0, 1.0, 1.0, 1.0, 1.0, 1.0, 1.0, 1.0, 1.0, 1.0, 1.0, 1.0, 1.0, 1.0, 1.0, 1.0, 1.0, 1.0, 1.0, 1.0, 1.0, 1.0, 1.0, 1.0, 1.0, 1.0, 1.0, 1.0, 1.0, 1.0, 1.0, 1.0, 1.0, 1.0, 1.0, 1.0, 1.0, 1.0, 1.0, 1.0, 1.0, 1.0, 1.0, 1.0, 1.0, 1.0, 1.0, 1.0, 1.0, 1.0, 1.0, 1.0, 1.0, 1.0, 1.0, 1.0, 1.0, 1.0, 1.0, 1.0, 1.0, 1.0, 1.0, 1.0, 1.0, 1.0, 1.0, 1.0, 1.0, 1.0, 1.0, 1.0, 1.0, 1.0, 1.0, 1.0, 1.0, 1.0, 1.0, 1.0, 1.0, 1.0, 1.0, 1.0, 1.0, 1.0, 1.0, 1.0, 1.0, 1.0, 1.0, 1.0, 1.0, 1.0, 1.0, 1.0, 1.0, 1.0, 1.0, 1.0, 1.0, 1.0, 1.0, 1.0, 1.0, 1.0, 1.0, 1.0, 1.0, 1.0, 1.0, 1.0, 1.0, 1.0, 1.0, 1.0, 1.0, 1.0, 1.0, 1.0, 1.0, 1.0, 1.0, 1.0, 1.0, 1.0, 1.0, 1.0, 1.0, 1.0, 1.0, 1.0, 1.0, 1.0, 1.0, 1.0, 1.0, 1.0, 1.0, 1.0, 1.0, 1.0, 1.0, 1.0, 1.0, 1.0, 1.0, 1.0, 1.0, 1.0, 1.0, 1.0, 1.0, 1.0, 1.0, 1.0, 1.0, 1.0, 1.0, 1.0, 1.0, 1.0, 1.0, 1.0, 1.0, 1.0, 1.0, 1.0, 1.0, 1.0, 1.0, 1.0, 1.0, 1.0, 1.0, 1.0, 1.0, 1.0, 1.0, 1.0, 1.0, 1.0, 1.0, 1.0, 1.0, 1.0, 1.0, 1.0, 1.0, 1.0, 1.0, 1.0, 1.0, 1.0, 1.0, 1.0, 1.0, 1.0, 1.0, 1.0, 1.0, 1.0, 1.0, 1.0, 1.0, 1.0, 1.0, 1.0, 1.0, 1.0, 1.0, 1.0, 1.0, 1.0, 1.0, 1.0, 1.0, 1.0, 1.0, 1.0, 1.0, 1.0, 1.0, 1.0, 1.0, 1.0, 1.0, 1.0, 1.0, 1.0, 1.0, 1.0, 1.0, 1.0, 1.0, 1.0, 1.0, 1.0, 1.0, 1.0, 1.0, 1.0, 1.0, 1.0, 1.0, 1.0, 1.0, 1.0, 1.0, 1.0, 1.0, 1.0, 1.0, 1.0, 1.0, 1.0, 1.0, 1.0, 1.0, 1.0, 1.0, 1.0, 1.0, 1.0, 1.0, 1.0, 1.0, 1.0, 1.0, 1.0, 1.0, 1.0, 1.0, 1.0, 1.0, 1.0, 1.0, 1.0, 1.0, 1.0, 1.0, 1.0, 1.0, 1.0, 1.0, 1.0, 1.0, 1.0, 1.0, 1.0, 1.0, 1.0, 1.0, 1.0, 1.0, 1.0, 1.0, 1.0, 1.0, 1.0, 1.0, 1.0, 1.0, 1.0, 1.0, 1.0, 1.0, 1.0, 1.0, 1.0, 1.0, 1.0, 1.0, 1.0, 1.0, 1.0, 1.0, 1.0, 1.0, 1.0, 1.0, 1.0, 1.0, 1.0, 1.0, 1.0, 1.0, 1.0, 1.0, 1.0, 1.0, 1.0, 1.0, 1.0, 1.0, 1.0, 1.0, 1.0, 1.0, 1.0, 1.0, 1.0, 1.0, 1.0, 1.0, 1.0, 1.0, 1.0, 1.0, 1.0, 1.0, 1.0, 1.0, 1.0, 1.0, 1.0, 1.0, 1.0, 1.0, 1.0, 1.0, 1.0, 1.0, 1.0, 1.0, 1.0, 1.0, 1.0, 1.0, 1.0, 1.0, 1.0, 1.0, 1.0, 1.0, 1.0, 1.0, 1.0, 1.0, 1.0, 1.0, 1.0, 1.0, 1.0, 1.0, 1.0, 1.0, 1.0, 1.0, 1.0, 1.0, 1.0, 1.0, 1.0, 1.0, 1.0, 1.0, 1.0, 1.0, 1.0, 1.0, 1.0, 1.0, 1.0, 1.0, 1.0, 1.0, 1.0, 1.0, 1.0, 1.0, 1.0, 1.0, 1.0, 1.0, 1.0, 1.0, 1.0, 1.0, 1.0, 1.0, 1.0, 1.0, 1.0, 1.0, 1.0, 1.0, 1.0, 1.0, 1.0, 1.0, 1.0, 1.0, 1.0, 1.0, 1.0, 1.0, 1.0, 1.0, 1.0, 1.0, 1.0, 1.0, 1.0, 1.0, 1.0, 1.0, 1.0, 1.0, 1.0, 1.0, 1.0, 1.0, 1.0, 1.0, 1.0, 1.0, 1.0, 1.0, 1.0, 1.0, 1.0, 1.0, 1.0, 1.0, 1.0, 1.0, 1.0, 1.0, 1.0, 1.0, 1.0, 1.0, 1.0, 1.0, 1.0, 1.0, 1.0, 1.0, 1.0, 1.0, 1.0, 1.0, 1.0, 1.0, 1.0, 1.0, 1.0, 1.0, 1.0, 1.0, 1.0, 1.0, 1.0, 1.0, 1.0, 1.0, 1.0, 1.0, 1.0, 1.0, 1.0, 1.0, 1.0, 1.0, 1.0, 1.0, 1.0, 1.0, 1.0, 1.0, 1.0, 1.0, 1.0, 1.0, 1.0, 1.0, 1.0, 1.0, 1.0, 1.0, 1.0, 1.0, 1.0, 1.0, 1.0, 1.0, 1.0, 1.0, 1.0, 1.0, 1.0, 1.0, 1.0, 1.0, 1.0, 1.0, 1.0, 1.0, 1.0, 1.0, 1.0, 1.0, 1.0, 1.0, 1.0, 1.0, 1.0, 1.0, 1.0, 1.0, 1.0, 1.0, 1.0, 1.0, 1.0, 1.0, 1.0, 1.0, 1.0, 1.0, 1.0, 1.0, 1.0, 1.0, 1.0, 1.0, 1.0, 1.0, 1.0, 1.0, 1.0, 1.0, 1.0, 1.0, 1.0, 1.0, 1.0, 1.0, 1.0, 1.0, 1.0, 1.0, 1.0, 1.0, 1.0, 1.0, 1.0, 1.0, 1.0, 1.0, 1.0, 1.0, 1.0, 1.0, 1.0, 1.0, 1.0, 1.0, 1.0, 1.0, 1.0, 1.0, 1.0, 1.0, 1.0, 1.0, 1.0, 1.0, 1.0, 1.0, 1.0, 1.0, 1.0, 1.0, 1.0, 1.0, 1.0, 1.0, 1.0, 1.0, 1.0, 1.0, 1.0, 1.0, 1.0, 1.0, 1.0, 1.0, 1.0, 1.0, 1.0, 1.0, 1.0, 1.0, 1.0, 1.0, 1.0, 1.0, 1.0, 1.0, 1.0, 1.0, 1.0, 1.0, 1.0, 1.0, 1.0, 1.0, 1.0, 1.0, 1.0, 1.0, 1.0, 1.0, 1.0, 1.0, 1.0, 1.0, 1.0, 1.0, 1.0, 1.0, 1.0, 1.0, 1.0, 1.0, 1.0, 1.0, 1.0, 1.0, 1.0, 1.0, 1.0, 1.0, 1.0, 1.0, 1.0, 1.0, 1.0, 1.0, 1.0, 1.0, 1.0, 1.0, 1.0, 1.0, 1.0, 1.0, 1.0, 1.0, 1.0, 1.0, 1.0, 1.0, 1.0, 1.0, 1.0, 1.0, 1.0, 1.0, 1.0, 1.0, 1.0, 1.0, 1.0, 1.0, 1.0, 1.0, 1.0, 1.0, 1.0, 1.0, 1.0, 1.0, 1.0, 1.0, 1.0, 1.0, 1.0, 1.0, 1.0, 1.0, 1.0, 1.0, 1.0, 1.0, 1.0, 1.0, 1.0, 1.0, 1.0, 1.0, 1.0, 1.0, 1.0, 1.0, 1.0, 1.0, 1.0, 1.0, 1.0, 1.0, 1.0, 1.0, 1.0, 1.0, 1.0, 1.0, 1.0, 1.0, 1.0, 1.0, 1.0, 1.0, 1.0, 1.0, 1.0, 1.0, 1.0, 1.0, 1.0, 1.0, 1.0, 1.0, 1.0, 1.0, 1.0, 1.0, 1.0, 1.0, 1.0, 1.0, 1.0, 1.0, 1.0, 1.0, 1.0, 1.0, 1.0, 1.0, 1.0, 1.0, 1.0, 1.0, 1.0, 1.0, 1.0, 1.0, 1.0, 1.0, 1.0, 1.0, 1.0, 1.0, 1.0, 1.0, 1.0, 1.0, 1.0, 1.0, 1.0, 1.0, 1.0, 1.0, 1.0, 1.0, 1.0, 1.0, 1.0, 1.0, 1.0, 1.0, 1.0, 1.0, 1.0, 1.0, 1.0, 1.0, 1.0, 1.0, 1.0, 1.0, 1.0, 1.0, 1.0, 1.0, 1.0, 1.0, 1.0, 1.0, 1.0, 1.0, 1.0, 1.0, 1.0, 1.0, 1.0, 1.0, 1.0, 1.0, 1.0, 1.0, 1.0, 1.0, 1.0, 1.0, 1.0, 1.0, 1.0, 1.0, 1.0, 1.0, 1.0, 1.0, 1.0, 1.0, 1.0, 1.0, 1.0, 1.0, 1.0, 1.0, 1.0, 1.0, 1.0, 1.0, 1.0, 1.0, 1.0, 1.0, 1.0, 1.0, 1.0, 1.0, 1.0, 1.0, 1.0, 1.0, 1.0, 1.0, 1.0, 1.0, 1.0, 1.0, 1.0, 1.0, 1.0, 1.0, 1.0, 1.0, 1.0, 1.0, 1.0, 1.0, 1.0, 1.0, 1.0, 1.0, 1.0, 1.0, 1.0, 1.0, 1.0, 1.0, 1.0, 1.0, 1.0, 1.0, 1.0, 1.0, 1.0, 1.0, 1.0, 1.0, 1.0, 1.0, 1.0, 1.0, 1.0, 1.0, 1.0, 1.0, 1.0, 1.0, 1.0, 1.0, 1.0, 1.0, 1.0, 1.0, 1.0, 1.0, 1.0, 1.0, 1.0, 1.0, 1.0, 1.0, 1.0, 1.0, 1.0, 1.0, 1.0, 1.0, 1.0, 1.0, 1.0, 1.0, 1.0, 1.0, 1.0, 1.0, 1.0, 1.0, 1.0, 1.0, 1.0, 1.0, 1.0, 1.0, 1.0, 1.0, 1.0, 1.0, 1.0, 1.0, 1.0, 1.0, 1.0, 1.0, 1.0, 1.0, 1.0, 1.0, 1.0, 1.0, 1.0, 1.0, 1.0, 1.0, 1.0, 1.0, 1.0, 1.0, 1.0, 1.0, 1.0, 1.0, 1.0, 1.0, 1.0, 1.0, 1.0, 1.0, 1.0, 1.0, 1.0, 1.0, 1.0, 1.0, 1.0, 1.0, 1.0, 1.0, 1.0, 1.0, 1.0, 1.0, 1.0, 1.0, 1.0, 1.0, 1.0, 1.0, 1.0, 1.0, 1.0, 1.0, 1.0, 1.0, 1.0, 1.0, 1.0, 1.0, 1.0, 1.0, 1.0, 1.0, 1.0, 1.0, 1.0, 1.0, 1.0, 1.0, 1.0, 1.0, 1.0, 1.0, 1.0, 1.0, 1.0, 1.0, 1.0, 1.0, 1.0, 1.0, 1.0, 1.0, 1.0, 1.0, 1.0, 1.0, 1.0, 1.0, 1.0, 1.0, 1.0, 1.0, 1.0, 1.0, 1.0, 1.0, 1.0, 1.0, 1.0, 1.0, 1.0, 1.0, 1.0, 1.0, 1.0, 1.0, 1.0, 1.0, 1.0, 1.0, 1.0, 1.0, 1.0, 1.0, 1.0, 1.0, 1.0, 1.0, 1.0, 1.0, 1.0, 1.0, 1.0, 1.0, 1.0, 1.0, 1.0, 1.0, 1.0, 1.0, 1.0, 1.0, 1.0, 1.0, 1.0, 1.0, 1.0, 1.0, 1.0, 1.0, 1.0, 1.0, 1.0, 1.0, 1.0, 1.0, 1.0, 1.0, 1.0, 1.0, 1.0, 1.0, 1.0, 1.0, 1.0, 1.0, 1.0, 1.0, 1.0, 1.0, 1.0, 1.0, 1.0, 1.0, 1.0, 1.0, 1.0, 1.0, 1.0, 1.0, 1.0, 1.0, 1.0, 1.0, 1.0, 1.0, 1.0, 1.0, 1.0, 1.0, 1.0, 1.0, 1.0, 1.0, 1.0, 1.0, 1.0, 1.0, 1.0, 1.0, 1.0, 1.0, 1.0, 1.0, 1.0, 1.0, 1.0, 1.0, 1.0, 1.0, 1.0, 1.0, 1.0, 1.0, 1.0, 1.0, 1.0, 1.0, 1.0, 1.0, 1.0, 1.0, 1.0, 1.0, 1.0, 1.0, 1.0, 1.0, 1.0, 1.0, 1.0, 1.0, 1.0, 1.0, 1.0, 1.0, 1.0, 1.0, 1.0, 1.0, 1.0, 1.0, 1.0, 1.0, 1.0, 1.0, 1.0, 1.0, 1.0, 1.0, 1.0, 1.0, 1.0, 1.0, 1.0, 1.0, 1.0, 1.0, 1.0, 1.0, 1.0, 1.0, 1.0, 1.0, 1.0, 1.0, 1.0, 1.0, 1.0, 1.0, 1.0, 1.0, 1.0, 1.0, 1.0, 1.0, 1.0, 1.0, 1.0, 1.0, 1.0, 1.0, 1.0, 1.0, 1.0, 1.0, 1.0, 1.0, 1.0, 1.0, 1.0, 1.0, 1.0, 1.0, 1.0, 1.0, 1.0, 1.0, 1.0, 1.0, 1.0, 1.0, 1.0, 1.0, 1.0, 1.0, 1.0, 1.0, 1.0, 1.0, 1.0, 1.0, 1.0, 1.0, 1.0, 1.0, 1.0, 1.0, 1.0, 1.0, 1.0, 1.0, 1.0, 1.0, 1.0, 1.0, 1.0, 1.0, 1.0, 1.0, 1.0, 1.0, 1.0, 1.0, 1.0, 1.0, 1.0, 1.0, 1.0, 1.0, 1.0, 1.0, 1.0, 1.0, 1.0, 1.0, 1.0, 1.0, 1.0, 1.0, 1.0, 1.0, 1.0, 1.0, 1.0, 1.0, 1.0, 1.0, 1.0, 1.0, 1.0, 1.0, 1.0, 1.0, 1.0, 1.0, 1.0, 1.0, 1.0, 1.0, 1.0, 1.0, 1.0, 1.0, 1.0, 1.0, 1.0, 1.0, 1.0, 1.0, 1.0, 1.0, 1.0, 1.0, 1.0, 1.0, 1.0, 1.0, 1.0, 1.0, 1.0, 1.0, 1.0, 1.0, 1.0, 1.0, 1.0, 1.0, 1.0, 1.0, 1.0, 1.0, 1.0, 1.0, 1.0, 1.0, 1.0, 1.0, 1.0, 1.0, 1.0, 1.0, 1.0, 1.0, 1.0, 1.0, 1.0, 1.0, 1.0, 1.0, 1.0, 1.0, 1.0, 1.0, 1.0, 1.0, 1.0, 1.0, 1.0, 1.0, 1.0, 1.0, 1.0, 1.0, 1.0, 1.0, 1.0, 1.0, 1.0, 1.0, 1.0, 1.0, 1.0, 1.0, 1.0, 1.0, 1.0, 1.0, 1.0, 1.0, 1.0, 1.0, 1.0, 1.0, 1.0, 1.0, 1.0, 1.0, 1.0, 1.0, 1.0, 1.0, 1.0, 1.0, 1.0, 1.0, 1.0, 1.0, 1.0, 1.0, 1.0, 1.0, 1.0, 1.0, 1.0, 1.0, 1.0, 1.0, 1.0, 1.0, 1.0, 1.0, 1.0, 1.0, 1.0, 1.0, 1.0, 1.0, 1.0, 1.0, 1.0, 1.0, 1.0, 1.0, 1.0, 1.0, 1.0, 1.0, 1.0, 1.0, 1.0, 1.0, 1.0, 1.0, 1.0, 1.0, 1.0, 1.0, 1.0, 1.0, 1.0, 1.0, 1.0, 1.0, 1.0, 1.0, 1.0, 1.0, 1.0, 1.0, 1.0, 1.0, 1.0, 1.0, 1.0, 1.0, 1.0, 1.0, 1.0, 1.0, 1.0, 1.0, 1.0, 1.0, 1.0, 1.0, 1.0, 1.0, 1.0, 1.0, 1.0, 1.0, 1.0, 1.0, 1.0, 1.0, 1.0, 1.0, 1.0, 1.0, 1.0, 1.0, 1.0, 1.0, 1.0, 1.0, 1.0, 1.0, 1.0, 1.0, 1.0, 1.0, 1.0, 1.0, 1.0, 1.0, 1.0, 1.0, 1.0, 1.0, 1.0, 1.0, 1.0, 1.0, 1.0, 1.0, 1.0, 1.0, 1.0, 1.0, 1.0, 1.0, 1.0, 1.0, 1.0, 1.0, 1.0, 1.0, 1.0, 1.0, 1.0, 1.0, 1.0, 1.0, 1.0, 1.0, 1.0, 1.0, 1.0, 1.0, 1.0, 1.0, 1.0, 1.0, 1.0, 1.0, 1.0, 1.0, 1.0, 1.0, 1.0, 1.0, 1.0, 1.0, 1.0, 1.0, 1.0, 1.0, 1.0, 1.0, 1.0, 1.0, 1.0, 1.0, 1.0, 1.0, 1.0, 1.0, 1.0, 1.0, 1.0, 1.0, 1.0, 1.0, 1.0, 1.0, 1.0, 1.0, 1.0, 1.0, 1.0, 1.0, 1.0, 1.0, 1.0, 1.0, 1.0, 1.0, 1.0, 1.0, 1.0, 1.0, 1.0, 1.0, 1.0, 1.0, 1.0, 1.0, 1.0, 1.0, 1.0, 1.0, 1.0, 1.0, 1.0, 1.0, 1.0, 1.0, 1.0, 1.0, 1.0, 1.0, 1.0, 1.0, 1.0, 1.0, 1.0, 1.0, 1.0, 1.0, 1.0, 1.0, 1.0, 1.0, 1.0, 1.0, 1.0, 1.0, 1.0, 1.0, 1.0, 1.0, 1.0, 1.0, 1.0, 1.0, 1.0, 1.0, 1.0, 1.0, 1.0, 1.0, 1.0, 1.0, 1.0, 1.0, 1.0, 1.0, 1.0, 1.0, 1.0, 1.0, 1.0, 1.0, 1.0, 1.0, 1.0, 1.0, 1.0, 1.0, 1.0, 1.0, 1.0, 1.0, 1.0, 1.0, 1.0, 1.0, 1.0, 1.0, 1.0, 1.0, 1.0, 1.0, 1.0, 1.0, 1.0, 1.0, 1.0, 1.0, 1.0, 1.0, 1.0, 1.0, 1.0, 1.0, 1.0, 1.0, 1.0, 1.0, 1.0, 1.0, 1.0, 1.0, 1.0, 1.0, 1.0, 1.0, 1.0, 1.0, 1.0, 1.0, 1.0, 1.0, 1.0, 1.0, 1.0, 1.0, 1.0, 1.0, 1.0, 1.0, 1.0, 1.0, 1.0, 1.0, 1.0, 1.0, 1.0, 1.0, 1.0, 1.0, 1.0, 1.0, 1.0, 1.0, 1.0, 1.0, 1.0, 1.0, 1.0, 1.0, 1.0, 1.0, 1.0, 1.0, 1.0, 1.0, 1.0, 1.0, 1.0, 1.0, 1.0, 1.0, 1.0, 1.0, 1.0, 1.0, 1.0, 1.0, 1.0, 1.0, 1.0, 1.0, 1.0, 1.0, 1.0, 1.0, 1.0, 1.0, 1.0, 1.0, 1.0, 1.0, 1.0, 1.0, 1.0, 1.0, 1.0, 1.0, 1.0, 1.0, 1.0, 1.0, 1.0, 1.0, 1.0, 1.0, 1.0, 1.0, 1.0, 1.0, 1.0, 1.0, 1.0, 1.0, 1.0, 1.0, 1.0, 1.0, 1.0, 1.0, 1.0, 1.0, 1.0, 1.0, 1.0, 1.0, 1.0, 1.0, 1.0, 1.0, 1.0, 1.0, 1.0, 1.0, 1.0, 1.0, 1.0, 1.0, 1.0, 1.0, 1.0, 1.0, 1.0, 1.0, 1.0, 1.0, 1.0, 1.0, 1.0, 1.0, 1.0, 1.0, 1.0, 1.0, 1.0, 1.0, 1.0, 1.0, 1.0, 1.0, 1.0, 1.0, 1.0, 1.0, 1.0, 1.0, 1.0, 1.0, 1.0, 1.0, 1.0, 1.0, 1.0, 1.0, 1.0, 1.0, 1.0, 1.0, 1.0, 1.0, 1.0, 1.0, 1.0, 1.0, 1.0, 1.0, 1.0, 1.0, 1.0, 1.0, 1.0, 1.0, 1.0, 1.0, 1.0, 1.0, 1.0, 1.0, 1.0, 1.0, 1.0, 1.0, 1.0, 1.0, 1.0, 1.0, 1.0, 1.0, 1.0, 1.0, 1.0, 1.0, 1.0, 1.0, 1.0, 1.0, 1.0, 1.0, 1.0, 1.0, 1.0, 1.0, 1.0, 1.0, 1.0, 1.0, 1.0, 1.0, 1.0, 1.0, 1.0, 1.0, 1.0, 1.0, 1.0, 1.0, 1.0, 1.0, 1.0, 1.0, 1.0, 1.0, 1.0, 1.0, 1.0, 1.0, 1.0, 1.0, 1.0, 1.0, 1.0, 1.0, 1.0, 1.0, 1.0, 1.0, 1.0, 1.0, 1.0, 1.0, 1.0, 1.0, 1.0, 1.0, 1.0, 1.0, 1.0, 1.0, 1.0, 1.0, 1.0, 1.0, 1.0, 1.0, 1.0, 1.0, 1.0, 1.0, 1.0, 1.0, 1.0, 1.0, 1.0, 1.0, 1.0, 1.0, 1.0, 1.0, 1.0, 1.0, 1.0, 1.0, 1.0, 1.0, 1.0, 1.0, 1.0, 1.0, 1.0, 1.0, 1.0, 1.0, 1.0, 1.0, 1.0, 1.0, 1.0, 1.0, 1.0, 1.0, 1.0, 1.0, 1.0, 1.0, 1.0, 1.0, 1.0, 1.0, 1.0, 1.0, 1.0, 1.0, 1.0, 1.0, 1.0, 1.0, 1.0, 1.0, 1.0, 1.0, 1.0, 1.0, 1.0, 1.0, 1.0, 1.0, 1.0, 1.0, 1.0, 1.0, 1.0, 1.0, 1.0, 1.0, 1.0, 1.0, 1.0, 1.0, 1.0, 1.0, 1.0, 1.0, 1.0, 1.0, 1.0, 1.0, 1.0, 1.0, 1.0, 1.0, 1.0, 1.0, 1.0, 1.0, 1.0, 1.0, 1.0, 1.0, 1.0, 1.0, 1.0, 1.0, 1.0, 1.0, 1.0, 1.0, 1.0, 1.0, 1.0, 1.0, 1.0, 1.0, 1.0, 1.0, 1.0, 1.0, 1.0, 1.0, 1.0, 1.0, 1.0, 1.0, 1.0, 1.0, 1.0, 1.0, 1.0, 1.0, 1.0, 1.0, 1.0, 1.0, 1.0, 1.0, 1.0, 1.0, 1.0, 1.0, 1.0, 1.0, 1.0, 1.0, 1.0, 1.0, 1.0, 1.0, 1.0, 1.0, 1.0, 1.0, 1.0, 1.0, 1.0, 1.0, 1.0, 1.0, 1.0, 1.0, 1.0, 1.0, 1.0, 1.0, 1.0, 1.0, 1.0, 1.0, 1.0, 1.0, 1.0, 1.0, 1.0, 1.0, 1.0, 1.0, 1.0, 1.0, 1.0, 1.0, 1.0, 1.0, 1.0, 1.0, 1.0, 1.0, 1.0, 1.0, 1.0, 1.0, 1.0, 1.0, 1.0, 1.0, 1.0, 1.0, 1.0, 1.0, 1.0, 1.0, 1.0, 1.0, 1.0, 1.0, 1.0, 1.0, 1.0, 1.0, 1.0, 1.0, 1.0, 1.0, 1.0, 1.0, 1.0, 1.0, 1.0, 1.0, 1.0, 1.0, 1.0, 1.0, 1.0, 1.0, 1.0, 1.0, 1.0, 1.0, 1.0, 1.0, 1.0, 1.0, 1.0, 1.0, 1.0, 1.0, 1.0, 1.0, 1.0, 1.0, 1.0, 1.0, 1.0, 1.0, 1.0, 1.0, 1.0, 1.0, 1.0, 1.0, 1.0, 1.0, 1.0])
me_cylinder.update()
me_cylinder_001 = bpy.data.meshes.new('Cylinder.001')
me_cylinder_001.from_pydata([(-0.5082, 0.7184, -0.9998), (-0.9993, 0.7184, 0.0), (-0.9993, 0.7184, -0.9998), (-0.9993, 0.7184, -0.5414), (-0.8176, 0.7184, -0.9998), (-0.3278, 0.7184, -0.9998), (0.0, 0.7184, -0.9998), (-0.5082, 0.7664, -0.9998), (-0.9993, 0.7664, -0.5414), (-0.3278, 0.7664, -0.9998), (-0.8176, 0.7664, -0.9998), (-0.9993, 0.7664, -0.9998), (0.0, 0.7664, -0.9998), (-0.9993, 0.7664, 0.0), (-0.5281, 0.7184, -1.012), (-1.019, 0.7184, 0.0), (-1.019, 0.7184, -1.012), (-1.019, 0.7184, -0.554), (-0.8375, 0.7184, -1.012), (-0.3477, 0.7184, -1.012), (0.0, 0.7184, -1.012), (-0.5281, 0.7664, -1.012), (-1.019, 0.7664, -0.554), (-0.3477, 0.7664, -1.012), (-0.8375, 0.7664, -1.012), (-1.019, 0.7664, -1.012), (0.0, 0.7664, -1.012), (-1.019, 0.7664, 0.0), (-0.5082, 0.7184, -0.9886), (-0.8176, 0.7184, -0.9886), (-0.3278, 0.7184, -0.9886), (0.0, 0.7184, -0.9886), (-0.5082, 0.7664, -0.9886), (-0.3278, 0.7664, -0.9886), (-0.8176, 0.7664, -0.9886), (0.0, 0.7664, -0.9886), (-0.9779, 0.7184, -0.9886), (-0.9779, 0.7664, -0.9886), (-0.9993, 0.7184, 0.0), (-0.9993, 0.7664, 0.0), (-0.9779, 0.7184, 0.0), (-0.9779, 0.7664, 0.0)], [], [(11, 8, 22, 25), (3, 2, 16, 17), (4, 0, 14, 18), (1, 3, 17, 15), (10, 11, 25, 24), (9, 7, 21, 23), (24, 25, 16, 18), (23, 21, 14, 19), (21, 24, 18, 14), (16, 25, 22, 17), (19, 20, 26, 23), (17, 22, 27, 15), (5, 6, 20, 19), (2, 4, 18, 16), (12, 9, 23, 26), (0, 5, 19, 14), (8, 13, 27, 22), (7, 10, 24, 21), (5, 0, 28, 30), (10, 7, 32, 34), (0, 4, 29, 28), (9, 12, 35, 33), (6, 5, 30, 31), (7, 9, 33, 32), (28, 29, 34, 32), (30, 28, 32, 33), (30, 33, 35, 31), (34, 29, 36, 37), (29, 4, 16, 36), (10, 34, 37, 11), (11, 37, 41, 39), (37, 36, 40, 41), (40, 36, 2, 38)])
_uv = me_cylinder_001.uv_layers.new(name='UVMap')
_uv.uv.foreach_set('vector', [0.6115, 1.0, 0.6115, 1.0, 0.6115, 1.0, 0.6115, 1.0, 0.0, 0.0, 0.0, 0.0, 0.0, 0.0, 0.0, 0.0, 0.625, 0.9773, 0.625, 0.9545, 0.625, 0.9545, 0.625, 0.9773, 0.0, 0.0, 0.0, 0.0, 0.0, 0.0, 0.0, 0.0, 0.6115, 0.9773, 0.6115, 1.0, 0.6115, 1.0, 0.6115, 0.9773, 0.6115, 0.9091, 0.6115, 0.9318, 0.6115, 0.9318, 0.6115, 0.9091, 0.6115, 0.9773, 0.6115, 1.0, 0.625, 1.0, 0.625, 0.9773, 0.6115, 0.9091, 0.6115, 0.9318, 0.625, 0.9318, 0.625, 0.9091, 0.6115, 0.9545, 0.6115, 0.9773, 0.625, 0.9773, 0.625, 0.9545, 0.625, 1.0, 0.6115, 1.0, 0.6115, 1.0, 0.625, 1.0, 0.625, 0.8864, 0.625, 0.8864, 0.6115, 0.8864, 0.6115, 0.8864, 0.625, 1.0, 0.6115, 1.0, 0.6115, 1.0, 0.625, 1.0, 0.625, 0.8864, 0.625, 0.8864, 0.625, 0.8864, 0.625, 0.8864, 0.2812, 0.5, 0.625, 0.9773, 0.625, 0.9773, 0.2812, 0.5, 0.6115, 0.8864, 0.6115, 0.8864, 0.6115, 0.8864, 0.6115, 0.8864, 0.625, 0.9318, 0.625, 0.9091, 0.625, 0.9091, 0.625, 0.9318, 0.6115, 1.0, 0.6115, 1.0, 0.6115, 1.0, 0.6115, 1.0, 0.6115, 0.9545, 0.6115, 0.9773, 0.6115, 0.9773, 0.6115, 0.9545, 0.625, 0.9091, 0.625, 0.9318, 0.625, 0.9318, 0.625, 0.9091, 0.6115, 0.9773, 0.6115, 0.9545, 0.6115, 0.9545, 0.6115, 0.9773, 0.625, 0.9545, 0.625, 0.9773, 0.625, 0.9773, 0.625, 0.9545, 0.6115, 0.8864, 0.6115, 0.8864, 0.6115, 0.8864, 0.6115, 0.8864, 0.625, 0.8864, 0.625, 0.8864, 0.625, 0.8864, 0.625, 0.8864, 0.6115, 0.9318, 0.6115, 0.9091, 0.6115, 0.9091, 0.6115, 0.9318, 0.625, 0.9545, 0.625, 0.9773, 0.6115, 0.9773, 0.6115, 0.9545, 0.625, 0.9091, 0.625, 0.9545, 0.6115, 0.9318, 0.6115, 0.9091, 0.625, 0.9091, 0.6115, 0.9091, 0.6115, 0.8864, 0.625, 0.8864, 0.6115, 0.9773, 0.625, 0.9773, 0.625, 0.9773, 0.6115, 0.9773, 0.625, 0.9773, 0.625, 0.9773, 0.0, 0.0, 0.625, 0.9773, 0.6115, 0.9773, 0.6115, 0.9773, 0.6115, 0.9773, 0.6115, 1.0, 0.6115, 1.0, 0.6115, 0.9773, 0.6115, 0.9773, 0.6115, 1.0, 0.6115, 0.9773, 0.625, 0.9773, 0.625, 0.9773, 0.6115, 0.9773, 0.625, 0.9773, 0.625, 0.9773, 0.0, 0.0, 0.0, 0.0])
me_cylinder_001.update()
me_cylinder_002 = bpy.data.meshes.new('Cylinder.002')
me_cylinder_002.from_pydata([(0.0, -1.0, -1.0), (-0.3278, -0.9411, -1.0), (-0.5082, -0.8023, -1.0), (-0.8176, -0.2843, -0.9998), (-1.062, 0.8884, -1.0), (-0.3278, -0.9411, -1.061), (-1.062, 0.8883, -1.061), (-0.8176, -0.2843, -1.061), (-0.9993, 0.7184, -0.9998), (-0.5082, -0.8023, -1.061), (-1.062, 0.8884, -0.5416), (-0.3578, -1.007, -1.061), (0.0, -1.066, -1.061), (0.0, -1.0, -1.061), (-1.062, 0.8884, 0.0), (-0.9993, 0.7184, -1.061), (0.0, -1.066, -1.0), (-0.3579, -1.007, -1.0), (-0.5382, -0.8683, -1.0), (-0.8477, -0.3503, -0.9998), (-1.092, 0.8223, -1.0), (-1.029, 0.6524, 0.0), (0.0, -1.066, 0.0), (-0.3579, -1.007, 0.0), (-0.5382, -0.8683, 0.0), (-1.029, 0.6524, -0.9998), (-1.029, 0.6524, -0.5414), (-0.8477, -0.3503, 0.0), (-1.092, 0.8223, -0.5416), (-0.8477, -0.3503, -0.5414), (-0.5382, -0.8683, -0.5416), (0.0, -1.066, -0.5416), (-1.092, 0.8223, 0.0), (-0.3579, -1.007, -0.5416), (-0.5382, -0.8683, -1.061), (-0.8477, -0.3503, -1.061), (-1.092, 0.8223, -1.061), (-1.029, 0.6524, -1.061), (-1.062, 0.8884, 0.0), (-0.9993, 0.7184, 0.0), (0.3278, -0.9411, -1.0), (0.5082, -0.8023, -1.0), (0.8176, -0.2843, -0.9998), (1.062, 0.8884, -1.0), (0.3278, -0.9411, -1.061), (1.062, 0.8883, -1.061), (0.8176, -0.2843, -1.061), (0.9993, 0.7184, -0.9998), (0.5082, -0.8023, -1.061), (1.062, 0.8884, -0.5416), (0.3578, -1.007, -1.061), (1.062, 0.8884, 0.0), (0.9993, 0.7184, -1.061), (0.3579, -1.007, -1.0), (0.5382, -0.8683, -1.0), (0.8477, -0.3503, -0.9998), (1.092, 0.8223, -1.0), (1.029, 0.6524, 0.0), (0.3579, -1.007, 0.0), (0.5382, -0.8683, 0.0), (1.029, 0.6524, -0.9998), (1.029, 0.6524, -0.5414), (0.8477, -0.3503, 0.0), (1.092, 0.8223, -0.5416), (0.8477, -0.3503, -0.5414), (0.5382, -0.8683, -0.5416), (1.092, 0.8223, 0.0), (0.3579, -1.007, -0.5416), (0.5382, -0.8683, -1.061), (0.8477, -0.3503, -1.061), (1.092, 0.8223, -1.061), (1.029, 0.6524, -1.061), (1.062, 0.8884, 0.0), (0.9993, 0.7184, 0.0), (0.0, -1.0, 1.0), (-0.3278, -0.9411, 1.0), (-0.5082, -0.8023, 1.0), (-0.8176, -0.2843, 0.9998), (-1.062, 0.8884, 1.0), (-0.3278, -0.9411, 1.061), (-1.062, 0.8883, 1.061), (-0.8176, -0.2843, 1.061), (-0.9993, 0.7184, 0.9998), (-0.5082, -0.8023, 1.061), (-1.062, 0.8884, 0.5416), (-0.3578, -1.007, 1.061), (0.0, -1.066, 1.061), (0.0, -1.0, 1.061), (-0.9993, 0.7184, 1.061), (0.0, -1.066, 1.0), (-0.3579, -1.007, 1.0), (-0.5382, -0.8683, 1.0), (-0.8477, -0.3503, 0.9998), (-1.092, 0.8223, 1.0), (-1.029, 0.6524, 0.9998), (-1.029, 0.6524, 0.5414), (-1.092, 0.8223, 0.5416), (-0.8477, -0.3503, 0.5414), (-0.5382, -0.8683, 0.5416), (0.0, -1.066, 0.5416), (-0.3579, -1.007, 0.5416), (-0.5382, -0.8683, 1.061), (-0.8477, -0.3503, 1.061), (-1.092, 0.8223, 1.061), (-1.029, 0.6524, 1.061), (0.3278, -0.9411, 1.0), (0.5082, -0.8023, 1.0), (0.8176, -0.2843, 0.9998), (1.062, 0.8884, 1.0), (0.3278, -0.9411, 1.061), (1.062, 0.8883, 1.061), (0.8176, -0.2843, 1.061), (0.9993, 0.7184, 0.9998), (0.5082, -0.8023, 1.061), (1.062, 0.8884, 0.5416), (0.3578, -1.007, 1.061), (0.9993, 0.7184, 1.061), (0.3579, -1.007, 1.0), (0.5382, -0.8683, 1.0), (0.8477, -0.3503, 0.9998), (1.092, 0.8223, 1.0), (1.029, 0.6524, 0.9998), (1.029, 0.6524, 0.5414), (1.092, 0.8223, 0.5416), (0.8477, -0.3503, 0.5414), (0.5382, -0.8683, 0.5416), (0.3579, -1.007, 0.5416), (0.5382, -0.8683, 1.061), (0.8477, -0.3503, 1.061), (1.092, 0.8223, 1.061), (1.029, 0.6524, 1.061)], [], [(7, 15, 37, 35), (5, 9, 34, 11), (13, 5, 11, 12), (10, 14, 32, 28), (1, 2, 9, 5), (19, 18, 34, 35), (20, 25, 37, 36), (4, 10, 28, 20), (2, 3, 7, 9), (25, 19, 35, 37), (19, 25, 26, 29), (29, 26, 21, 27), (33, 30, 24, 23), (26, 28, 32, 21), (30, 29, 27, 24), (18, 19, 29, 30), (25, 20, 28, 26), (17, 18, 30, 33), (16, 17, 33, 31), (31, 33, 23, 22), (15, 6, 36, 37), (9, 7, 35, 34), (3, 8, 15, 7), (8, 4, 6, 15), (4, 20, 36, 6), (18, 17, 11, 34), (17, 16, 12, 11), (0, 1, 5, 13), (4, 8, 39, 38), (46, 69, 71, 52), (44, 50, 68, 48), (13, 12, 50, 44), (49, 63, 66, 51), (40, 44, 48, 41), (55, 69, 68, 54), (56, 70, 71, 60), (43, 56, 63, 49), (41, 48, 46, 42), (60, 71, 69, 55), (55, 64, 61, 60), (64, 62, 57, 61), (67, 58, 59, 65), (61, 57, 66, 63), (65, 59, 62, 64), (54, 65, 64, 55), (60, 61, 63, 56), (53, 67, 65, 54), (16, 31, 67, 53), (31, 22, 58, 67), (52, 71, 70, 45), (48, 68, 69, 46), (42, 46, 52, 47), (47, 52, 45, 43), (43, 45, 70, 56), (54, 68, 50, 53), (53, 50, 12, 16), (0, 13, 44, 40), (43, 72, 73, 47), (81, 102, 104, 88), (79, 85, 101, 83), (87, 86, 85, 79), (84, 96, 32, 14), (75, 79, 83, 76), (92, 102, 101, 91), (93, 103, 104, 94), (78, 93, 96, 84), (76, 83, 81, 77), (94, 104, 102, 92), (92, 97, 95, 94), (97, 27, 21, 95), (100, 23, 24, 98), (95, 21, 32, 96), (98, 24, 27, 97), (91, 98, 97, 92), (94, 95, 96, 93), (90, 100, 98, 91), (89, 99, 100, 90), (99, 22, 23, 100), (88, 104, 103, 80), (83, 101, 102, 81), (77, 81, 88, 82), (82, 88, 80, 78), (78, 80, 103, 93), (91, 101, 85, 90), (90, 85, 86, 89), (74, 87, 79, 75), (78, 38, 39, 82), (111, 116, 130, 128), (109, 113, 127, 115), (87, 109, 115, 86), (114, 51, 66, 123), (105, 106, 113, 109), (119, 118, 127, 128), (120, 121, 130, 129), (108, 114, 123, 120), (106, 107, 111, 113), (121, 119, 128, 130), (119, 121, 122, 124), (124, 122, 57, 62), (126, 125, 59, 58), (122, 123, 66, 57), (125, 124, 62, 59), (118, 119, 124, 125), (121, 120, 123, 122), (117, 118, 125, 126), (89, 117, 126, 99), (99, 126, 58, 22), (116, 110, 129, 130), (113, 111, 128, 127), (107, 112, 116, 111), (112, 108, 110, 116), (108, 120, 129, 110), (118, 117, 115, 127), (117, 89, 86, 115), (74, 105, 109, 87), (108, 112, 73, 72)])
_uv = me_cylinder_002.uv_layers.new(name='UVMap')
_uv.uv.foreach_set('vector', [0.625, 0.9773, 0.2812, 0.5, 0.2812, 0.5, 0.625, 0.9773, 0.0, 0.0, 0.0, 0.0, 0.0, 0.0, 0.0, 0.0, 0.0, 0.0, 0.0, 0.0, 0.0, 0.0, 0.0, 0.0, 0.0, 0.0, 0.0, 0.0, 0.0, 0.0, 0.0, 0.0, 0.0, 0.0, 0.0, 0.0, 0.0, 0.0, 0.0, 0.0, 0.625, 0.9773, 0.375, 0.5, 0.375, 0.5, 0.625, 0.9773, 0.0, 0.0, 0.0, 0.0, 0.0, 0.0, 0.0, 0.0, 0.0, 0.0, 0.0, 0.0, 0.0, 0.0, 0.0, 0.0, 0.625, 0.9545, 0.625, 0.9773, 0.625, 0.9773, 0.625, 0.9545, 0.2812, 0.5, 0.3125, 0.5, 0.3125, 0.5, 0.2812, 0.5, 0.3125, 0.5, 0.2812, 0.5, 0.2812, 0.5, 0.3125, 0.5, 0.3125, 0.5, 0.2812, 0.5, 0.2812, 0.5, 0.3125, 0.5, 0.0, 0.0, 0.0, 0.0, 0.0, 0.0, 0.0, 0.0, 0.0, 0.0, 0.0, 0.0, 0.0, 0.0, 0.0, 0.0, 0.375, 0.5, 0.625, 0.9773, 0.625, 0.9773, 0.375, 0.5, 0.375, 0.5, 0.625, 0.9773, 0.625, 0.9773, 0.375, 0.5, 0.0, 0.0, 0.0, 0.0, 0.0, 0.0, 0.0, 0.0, 0.0, 0.0, 0.0, 0.0, 0.0, 0.0, 0.0, 0.0, 0.0, 0.0, 0.0, 0.0, 0.0, 0.0, 0.0, 0.0, 0.0, 0.0, 0.0, 0.0, 0.0, 0.0, 0.0, 0.0, 0.0, 0.0, 0.0, 0.0, 0.0, 0.0, 0.0, 0.0, 0.625, 0.9545, 0.625, 0.9773, 0.625, 0.9773, 0.625, 0.9545, 0.625, 0.9773, 0.2812, 0.5, 0.2812, 0.5, 0.625, 0.9773, 0.0, 0.0, 0.0, 0.0, 0.0, 0.0, 0.0, 0.0, 0.0, 0.0, 0.0, 0.0, 0.0, 0.0, 0.0, 0.0, 0.0, 0.0, 0.0, 0.0, 0.0, 0.0, 0.0, 0.0, 0.0, 0.0, 0.0, 0.0, 0.0, 0.0, 0.0, 0.0, 0.0, 0.0, 0.0, 0.0, 0.0, 0.0, 0.0, 0.0, 0.0, 0.0, 0.0, 0.0, 0.0, 0.0, 0.0, 0.0, 0.625, 0.9773, 0.625, 0.9773, 0.2812, 0.5, 0.2812, 0.5, 0.0, 0.0, 0.0, 0.0, 0.0, 0.0, 0.0, 0.0, 0.0, 0.0, 0.0, 0.0, 0.0, 0.0, 0.0, 0.0, 0.0, 0.0, 0.0, 0.0, 0.0, 0.0, 0.0, 0.0, 0.0, 0.0, 0.0, 0.0, 0.0, 0.0, 0.0, 0.0, 0.625, 0.9773, 0.625, 0.9773, 0.375, 0.5, 0.375, 0.5, 0.0, 0.0, 0.0, 0.0, 0.0, 0.0, 0.0, 0.0, 0.0, 0.0, 0.0, 0.0, 0.0, 0.0, 0.0, 0.0, 0.625, 0.9545, 0.625, 0.9545, 0.625, 0.9773, 0.625, 0.9773, 0.2812, 0.5, 0.2812, 0.5, 0.3125, 0.5, 0.3125, 0.5, 0.3125, 0.5, 0.3125, 0.5, 0.2812, 0.5, 0.2812, 0.5, 0.3125, 0.5, 0.3125, 0.5, 0.2812, 0.5, 0.2812, 0.5, 0.0, 0.0, 0.0, 0.0, 0.0, 0.0, 0.0, 0.0, 0.0, 0.0, 0.0, 0.0, 0.0, 0.0, 0.0, 0.0, 0.375, 0.5, 0.375, 0.5, 0.625, 0.9773, 0.625, 0.9773, 0.375, 0.5, 0.375, 0.5, 0.625, 0.9773, 0.625, 0.9773, 0.0, 0.0, 0.0, 0.0, 0.0, 0.0, 0.0, 0.0, 0.0, 0.0, 0.0, 0.0, 0.0, 0.0, 0.0, 0.0, 0.0, 0.0, 0.0, 0.0, 0.0, 0.0, 0.0, 0.0, 0.0, 0.0, 0.0, 0.0, 0.0, 0.0, 0.0, 0.0, 0.0, 0.0, 0.0, 0.0, 0.0, 0.0, 0.0, 0.0, 0.625, 0.9545, 0.625, 0.9545, 0.625, 0.9773, 0.625, 0.9773, 0.625, 0.9773, 0.625, 0.9773, 0.2812, 0.5, 0.2812, 0.5, 0.0, 0.0, 0.0, 0.0, 0.0, 0.0, 0.0, 0.0, 0.0, 0.0, 0.0, 0.0, 0.0, 0.0, 0.0, 0.0, 0.0, 0.0, 0.0, 0.0, 0.0, 0.0, 0.0, 0.0, 0.0, 0.0, 0.0, 0.0, 0.0, 0.0, 0.0, 0.0, 0.0, 0.0, 0.0, 0.0, 0.0, 0.0, 0.0, 0.0, 0.0, 0.0, 0.0, 0.0, 0.0, 0.0, 0.0, 0.0, 0.625, 0.9773, 0.625, 0.9773, 0.2812, 0.5, 0.2812, 0.5, 0.0, 0.0, 0.0, 0.0, 0.0, 0.0, 0.0, 0.0, 0.0, 0.0, 0.0, 0.0, 0.0, 0.0, 0.0, 0.0, 0.0, 0.0, 0.0, 0.0, 0.0, 0.0, 0.0, 0.0, 0.0, 0.0, 0.0, 0.0, 0.0, 0.0, 0.0, 0.0, 0.625, 0.9773, 0.625, 0.9773, 0.375, 0.5, 0.375, 0.5, 0.0, 0.0, 0.0, 0.0, 0.0, 0.0, 0.0, 0.0, 0.0, 0.0, 0.0, 0.0, 0.0, 0.0, 0.0, 0.0, 0.625, 0.9545, 0.625, 0.9545, 0.625, 0.9773, 0.625, 0.9773, 0.2812, 0.5, 0.2812, 0.5, 0.3125, 0.5, 0.3125, 0.5, 0.3125, 0.5, 0.3125, 0.5, 0.2812, 0.5, 0.2812, 0.5, 0.3125, 0.5, 0.3125, 0.5, 0.2812, 0.5, 0.2812, 0.5, 0.0, 0.0, 0.0, 0.0, 0.0, 0.0, 0.0, 0.0, 0.0, 0.0, 0.0, 0.0, 0.0, 0.0, 0.0, 0.0, 0.375, 0.5, 0.375, 0.5, 0.625, 0.9773, 0.625, 0.9773, 0.375, 0.5, 0.375, 0.5, 0.625, 0.9773, 0.625, 0.9773, 0.0, 0.0, 0.0, 0.0, 0.0, 0.0, 0.0, 0.0, 0.0, 0.0, 0.0, 0.0, 0.0, 0.0, 0.0, 0.0, 0.0, 0.0, 0.0, 0.0, 0.0, 0.0, 0.0, 0.0, 0.0, 0.0, 0.0, 0.0, 0.0, 0.0, 0.0, 0.0, 0.0, 0.0, 0.0, 0.0, 0.0, 0.0, 0.0, 0.0, 0.625, 0.9545, 0.625, 0.9545, 0.625, 0.9773, 0.625, 0.9773, 0.625, 0.9773, 0.625, 0.9773, 0.2812, 0.5, 0.2812, 0.5, 0.0, 0.0, 0.0, 0.0, 0.0, 0.0, 0.0, 0.0, 0.0, 0.0, 0.0, 0.0, 0.0, 0.0, 0.0, 0.0, 0.0, 0.0, 0.0, 0.0, 0.0, 0.0, 0.0, 0.0, 0.0, 0.0, 0.0, 0.0, 0.0, 0.0, 0.0, 0.0, 0.0, 0.0, 0.0, 0.0, 0.0, 0.0, 0.0, 0.0, 0.0, 0.0, 0.0, 0.0, 0.0, 0.0, 0.0, 0.0, 0.625, 0.9773, 0.2812, 0.5, 0.2812, 0.5, 0.625, 0.9773, 0.0, 0.0, 0.0, 0.0, 0.0, 0.0, 0.0, 0.0, 0.0, 0.0, 0.0, 0.0, 0.0, 0.0, 0.0, 0.0, 0.0, 0.0, 0.0, 0.0, 0.0, 0.0, 0.0, 0.0, 0.0, 0.0, 0.0, 0.0, 0.0, 0.0, 0.0, 0.0, 0.625, 0.9773, 0.375, 0.5, 0.375, 0.5, 0.625, 0.9773, 0.0, 0.0, 0.0, 0.0, 0.0, 0.0, 0.0, 0.0, 0.0, 0.0, 0.0, 0.0, 0.0, 0.0, 0.0, 0.0, 0.625, 0.9545, 0.625, 0.9773, 0.625, 0.9773, 0.625, 0.9545, 0.2812, 0.5, 0.3125, 0.5, 0.3125, 0.5, 0.2812, 0.5, 0.3125, 0.5, 0.2812, 0.5, 0.2812, 0.5, 0.3125, 0.5, 0.3125, 0.5, 0.2812, 0.5, 0.2812, 0.5, 0.3125, 0.5, 0.0, 0.0, 0.0, 0.0, 0.0, 0.0, 0.0, 0.0, 0.0, 0.0, 0.0, 0.0, 0.0, 0.0, 0.0, 0.0, 0.375, 0.5, 0.625, 0.9773, 0.625, 0.9773, 0.375, 0.5, 0.375, 0.5, 0.625, 0.9773, 0.625, 0.9773, 0.375, 0.5, 0.0, 0.0, 0.0, 0.0, 0.0, 0.0, 0.0, 0.0, 0.0, 0.0, 0.0, 0.0, 0.0, 0.0, 0.0, 0.0, 0.0, 0.0, 0.0, 0.0, 0.0, 0.0, 0.0, 0.0, 0.0, 0.0, 0.0, 0.0, 0.0, 0.0, 0.0, 0.0, 0.0, 0.0, 0.0, 0.0, 0.0, 0.0, 0.0, 0.0, 0.625, 0.9545, 0.625, 0.9773, 0.625, 0.9773, 0.625, 0.9545, 0.625, 0.9773, 0.2812, 0.5, 0.2812, 0.5, 0.625, 0.9773, 0.0, 0.0, 0.0, 0.0, 0.0, 0.0, 0.0, 0.0, 0.0, 0.0, 0.0, 0.0, 0.0, 0.0, 0.0, 0.0, 0.0, 0.0, 0.0, 0.0, 0.0, 0.0, 0.0, 0.0, 0.0, 0.0, 0.0, 0.0, 0.0, 0.0, 0.0, 0.0, 0.0, 0.0, 0.0, 0.0, 0.0, 0.0, 0.0, 0.0, 0.0, 0.0, 0.0, 0.0, 0.0, 0.0, 0.0, 0.0])
me_cylinder_002.update()
me_cylinder_003 = bpy.data.meshes.new('Cylinder.003')
me_cylinder_003.from_pydata([(-0.9993, 2.0, -0.9998), (0.0, 2.0, -0.9998), (-0.9993, 2.0, 0.0), (0.0, 2.0, 0.0), (0.0, 2.0, 0.0)], [(4, 3)], [(1, 0, 2, 4)])
_uv = me_cylinder_003.uv_layers.new(name='UVMap')
_uv.uv.foreach_set('vector', [0.9994, 0.9999, 9.99e-05, 0.9999, 9.99e-05, 9.996e-05, 0.9994, 0.0001])
me_cylinder_003.update()
me_cylinder_005 = bpy.data.meshes.new('Cylinder.005')
me_cylinder_005.from_pydata([(0.0, 0.3695, 0.9998), (-4.414e-17, 0.4274, 0.9998), (-0.3623, 0.4274, 0.9998), (-0.3278, -0.8575, 1.012), (-0.3278, -0.8022, 1.012), (-0.3278, -0.2842, 1.012), (0.3278, -0.8575, 1.012), (0.3278, -0.8022, 1.012), (0.3278, -0.2842, 1.012), (-1.216e-25, 0.3695, 1.012), (-0.3278, 0.3695, 1.012), (0.3278, 0.3695, 1.012), (-0.3623, -0.8575, 1.012), (-0.3623, -0.7562, 1.012), (-0.3623, -0.2797, 1.012), (0.3623, -0.8575, 1.012), (0.3623, -0.7562, 1.012), (0.3623, -0.2797, 1.012), (-4.414e-17, 0.4274, 1.012), (-0.3623, 0.4274, 1.012), (0.3623, 0.4274, 1.012), (-0.3278, -0.8575, 0.9993), (-0.3278, -0.8023, 0.9995), (-0.3278, -0.2843, 0.9995), (0.3278, -0.8575, 0.9993), (0.3278, -0.8023, 0.9995), (0.3278, -0.2843, 0.9995), (-0.3278, 0.3695, 0.9995), (0.3278, 0.3695, 0.9995), (-0.3623, -0.8575, 0.9993), (-0.3623, -0.7563, 0.9995), (-0.3623, -0.2797, 0.9995), (0.3623, -0.8575, 0.9993), (0.3623, -0.7563, 0.9995), (0.3623, -0.2797, 0.9995), (0.3623, 0.4274, 0.9995), (-0.3278, -0.8575, 0.9875), (-0.3278, -0.8022, 0.9877), (-0.3278, -0.2842, 0.9877), (0.3278, -0.8575, 0.9875), (0.3278, -0.8022, 0.9877), (0.3278, -0.2842, 0.9877), (7.915e-16, 0.3695, 0.9877), (-0.3278, 0.3695, 0.9877), (0.3278, 0.3695, 0.9877), (-0.3623, -0.8575, 0.9875), (-0.3623, -0.7562, 0.9877), (-0.3623, -0.2797, 0.9877), (0.3623, -0.8575, 0.9875), (0.3623, -0.7562, 0.9877), (0.3623, -0.2797, 0.9877), (7.473e-16, 0.4274, 0.9877), (-0.3623, 0.4274, 0.9877), (0.3623, 0.4274, 0.9877), (0.001837, -0.8022, 0.9877), (0.0001724, -0.8575, 1.012), (0.0001724, -0.8022, 1.012), (0.0001725, -0.8575, 0.9993), (0.0001725, -0.8023, 0.9995), (0.0001725, -0.8575, 0.9875)], [], [(33, 32, 15, 16), (30, 31, 14, 13), (25, 26, 8, 7), (32, 24, 6, 15), (29, 30, 13, 12), (37, 22, 58, 54), (2, 1, 18, 19), (25, 7, 56, 58), (11, 9, 18, 20), (10, 5, 14, 19), (4, 3, 12, 13), (6, 7, 16, 15), (9, 10, 19, 18), (5, 4, 13, 14), (8, 11, 20, 17), (7, 8, 17, 16), (23, 22, 4, 5), (34, 33, 16, 17), (27, 23, 5, 10), (31, 2, 19, 14), (26, 28, 11, 8), (21, 29, 12, 3), (35, 34, 17, 20), (28, 0, 9, 11), (1, 35, 20, 18), (0, 27, 10, 9), (33, 32, 48, 49), (30, 31, 47, 46), (25, 26, 41, 40), (32, 24, 39, 48), (29, 30, 46, 45), (4, 22, 58, 56), (2, 1, 51, 52), (6, 24, 57, 55), (44, 42, 51, 53), (43, 38, 47, 52), (37, 36, 45, 46), (39, 40, 49, 48), (42, 43, 52, 51), (38, 37, 46, 47), (41, 44, 53, 50), (40, 41, 50, 49), (23, 22, 37, 38), (34, 33, 49, 50), (27, 23, 38, 43), (31, 2, 52, 47), (26, 28, 44, 41), (21, 29, 45, 36), (35, 34, 50, 53), (28, 0, 42, 44), (1, 35, 53, 51), (0, 27, 43, 42), (57, 58, 54, 59), (25, 40, 54, 58), (39, 24, 57, 59), (7, 6, 55, 56), (40, 39, 59, 54), (58, 57, 55, 56), (21, 3, 55, 57), (21, 36, 59, 57), (3, 4, 56, 55), (36, 37, 54, 59)])
_uv = me_cylinder_005.uv_layers.new(name='UVMap')
_uv.uv.foreach_set('vector', [0.0, 0.0, 0.0, 0.0, 0.0, 0.0, 0.0, 0.0, 0.0, 0.0, 0.0, 0.0, 0.0, 0.0, 0.0, 0.0, 0.625, 0.8864, 0.625, 0.8864, 0.625, 0.8864, 0.625, 0.8864, 0.0, 0.0, 0.0, 0.0, 0.0, 0.0, 0.0, 0.0, 0.0, 0.0, 0.0, 0.0, 0.0, 0.0, 0.0, 0.0, 0.625, 0.8864, 0.625, 0.8864, 0.625, 0.8864, 0.625, 0.8864, 0.0, 0.0, 0.0, 0.0, 0.0, 0.0, 0.0, 0.0, 0.625, 0.8864, 0.625, 0.8864, 0.625, 0.8864, 0.625, 0.8864, 0.625, 0.8864, 0.625, 0.8864, 0.625, 0.8864, 0.625, 0.8864, 0.625, 0.8864, 0.625, 0.8864, 0.625, 0.8864, 0.625, 0.8864, 0.625, 0.8864, 0.0, 0.0, 0.0, 0.0, 0.625, 0.8864, 0.0, 0.0, 0.625, 0.8864, 0.625, 0.8864, 0.0, 0.0, 0.625, 0.8864, 0.625, 0.8864, 0.625, 0.8864, 0.625, 0.8864, 0.625, 0.8864, 0.625, 0.8864, 0.625, 0.8864, 0.625, 0.8864, 0.625, 0.8864, 0.625, 0.8864, 0.625, 0.8864, 0.625, 0.8864, 0.625, 0.8864, 0.625, 0.8864, 0.625, 0.8864, 0.625, 0.8864, 0.625, 0.8864, 0.625, 0.8864, 0.625, 0.8864, 0.625, 0.8864, 0.0, 0.0, 0.0, 0.0, 0.0, 0.0, 0.0, 0.0, 0.625, 0.8864, 0.625, 0.8864, 0.625, 0.8864, 0.625, 0.8864, 0.0, 0.0, 0.0, 0.0, 0.0, 0.0, 0.0, 0.0, 0.625, 0.8864, 0.625, 0.8864, 0.625, 0.8864, 0.625, 0.8864, 0.0, 0.0, 0.0, 0.0, 0.0, 0.0, 0.0, 0.0, 0.0, 0.0, 0.0, 0.0, 0.0, 0.0, 0.0, 0.0, 0.625, 0.8864, 0.625, 0.8864, 0.625, 0.8864, 0.625, 0.8864, 0.0, 0.0, 0.0, 0.0, 0.0, 0.0, 0.0, 0.0, 0.625, 0.8864, 0.625, 0.8864, 0.625, 0.8864, 0.625, 0.8864, 0.0, 0.0, 0.0, 0.0, 0.0, 0.0, 0.0, 0.0, 0.0, 0.0, 0.0, 0.0, 0.0, 0.0, 0.0, 0.0, 0.625, 0.8864, 0.625, 0.8864, 0.625, 0.8864, 0.625, 0.8864, 0.0, 0.0, 0.0, 0.0, 0.0, 0.0, 0.0, 0.0, 0.0, 0.0, 0.0, 0.0, 0.0, 0.0, 0.0, 0.0, 0.625, 0.8864, 0.625, 0.8864, 0.625, 0.8864, 0.625, 0.8864, 0.0, 0.0, 0.0, 0.0, 0.0, 0.0, 0.0, 0.0, 0.0, 0.0, 0.0, 0.0, 0.0, 0.0, 0.0, 0.0, 0.625, 0.8864, 0.625, 0.8864, 0.625, 0.8864, 0.625, 0.8864, 0.625, 0.8864, 0.625, 0.8864, 0.625, 0.8864, 0.625, 0.8864, 0.625, 0.8864, 0.0, 0.0, 0.0, 0.0, 0.625, 0.8864, 0.0, 0.0, 0.625, 0.8864, 0.625, 0.8864, 0.0, 0.0, 0.625, 0.8864, 0.625, 0.8864, 0.625, 0.8864, 0.625, 0.8864, 0.625, 0.8864, 0.625, 0.8864, 0.625, 0.8864, 0.625, 0.8864, 0.625, 0.8864, 0.625, 0.8864, 0.625, 0.8864, 0.625, 0.8864, 0.625, 0.8864, 0.625, 0.8864, 0.625, 0.8864, 0.625, 0.8864, 0.625, 0.8864, 0.625, 0.8864, 0.625, 0.8864, 0.625, 0.8864, 0.0, 0.0, 0.0, 0.0, 0.0, 0.0, 0.0, 0.0, 0.625, 0.8864, 0.625, 0.8864, 0.625, 0.8864, 0.625, 0.8864, 0.0, 0.0, 0.0, 0.0, 0.0, 0.0, 0.0, 0.0, 0.625, 0.8864, 0.625, 0.8864, 0.625, 0.8864, 0.625, 0.8864, 0.0, 0.0, 0.0, 0.0, 0.0, 0.0, 0.0, 0.0, 0.0, 0.0, 0.0, 0.0, 0.0, 0.0, 0.0, 0.0, 0.625, 0.8864, 0.625, 0.8864, 0.625, 0.8864, 0.625, 0.8864, 0.0, 0.0, 0.0, 0.0, 0.0, 0.0, 0.0, 0.0, 0.625, 0.8864, 0.625, 0.8864, 0.625, 0.8864, 0.625, 0.8864, 0.0, 0.0, 0.625, 0.8864, 0.625, 0.8864, 0.0, 0.0, 0.625, 0.8864, 0.625, 0.8864, 0.625, 0.8864, 0.625, 0.8864, 0.0, 0.0, 0.0, 0.0, 0.0, 0.0, 0.0, 0.0, 0.625, 0.8864, 0.0, 0.0, 0.0, 0.0, 0.625, 0.8864, 0.625, 0.8864, 0.0, 0.0, 0.0, 0.0, 0.625, 0.8864, 0.625, 0.8864, 0.0, 0.0, 0.0, 0.0, 0.625, 0.8864, 0.0, 0.0, 0.0, 0.0, 0.0, 0.0, 0.0, 0.0, 0.0, 0.0, 0.0, 0.0, 0.0, 0.0, 0.0, 0.0, 0.0, 0.0, 0.625, 0.8864, 0.625, 0.8864, 0.0, 0.0, 0.0, 0.0, 0.625, 0.8864, 0.625, 0.8864, 0.0, 0.0])
me_cylinder_005.update()
me_cylinder_009 = bpy.data.meshes.new('Cylinder.009')
me_cylinder_009.from_pydata([(-0.3336, -0.508, -0.004288), (-0.6271, -0.508, -0.004288), (-0.6271, -0.0442, -0.004288), (-0.04011, -0.508, -0.004288), (-0.04011, -0.0442, -0.004288), (-0.3336, 0.5411, -0.004288), (-0.6271, 0.5411, -0.004288), (-0.04011, 0.5411, -0.004288), (-0.3336, -0.5665, -0.004288), (-0.6609, -0.5665, -0.004288), (-0.6609, -0.04944, -0.004288), (-0.006362, -0.5665, -0.004288), (-0.006362, -0.04944, -0.004288), (-0.3336, 0.6032, -0.004288), (-0.6609, 0.6032, -0.004288), (-0.006362, 0.6032, -0.004288), (-0.3336, -0.508, 0.004557), (-0.6271, -0.508, 0.004557), (-0.6271, -0.0442, 0.004557), (-0.04011, -0.508, 0.004557), (-0.04011, -0.0442, 0.004557), (-0.3336, 0.5411, 0.004557), (-0.6271, 0.5411, 0.004557), (-0.04011, 0.5411, 0.004557), (-0.3336, -0.5665, 0.004557), (-0.6609, -0.5665, 0.004557), (-0.6609, -0.04944, 0.004557), (-0.006362, -0.5665, 0.004557), (-0.006362, -0.04944, 0.004557), (-0.3336, 0.6032, 0.004557), (-0.6609, 0.6032, 0.004557), (-0.006362, 0.6032, 0.004557), (-0.3336, -0.508, -0.004288), (-0.6271, -0.508, -0.004288), (-0.6271, -0.0442, -0.004288), (-0.3336, -0.0442, -0.004288), (-0.04011, -0.508, -0.004288), (-0.04011, -0.0442, -0.004288), (-0.3336, 0.5411, -0.004288), (-0.6271, 0.5411, -0.004288), (-0.04011, 0.5411, -0.004288), (-0.3336, -0.508, 0.006793), (-0.04011, 0.5401, 0.006793), (-0.6271, 0.5401, 0.006793), (-0.1869, 0.01658, 0.006793), (-0.4804, 0.01658, 0.006793), (-0.1135, 0.2789, 0.006793), (-0.407, -0.2457, 0.006793), (-0.2603, -0.2457, 0.006793), (-0.5538, 0.2789, 0.006793), (-0.0768, 0.41, 0.006793), (-0.3703, -0.3768, 0.006793), (-0.5742, 0.5401, 0.00722), (-0.2236, -0.1146, 0.006793), (-0.5171, 0.1477, 0.006793), (-0.2133, 0.1092, 0.00722), (-0.4539, 0.1092, 0.00722), (-0.4138, -0.03417, 0.00722), (-0.1502, 0.1477, 0.006793), (-0.4437, -0.1146, 0.006793), (-0.2969, -0.3768, 0.006793), (-0.5905, 0.41, 0.006793), (-0.09301, 0.5401, 0.00722), (-0.2534, -0.03417, 0.00722), (-0.2935, -0.1775, 0.00722), (-0.3737, -0.1775, 0.00722), (-0.3336, -0.3209, 0.00722), (-0.1331, 0.3958, 0.00722), (-0.1732, 0.2525, 0.00722), (-0.5341, 0.3958, 0.00722), (-0.494, 0.2525, 0.00722), (-0.3336, -0.508, -0.002382), (-0.04011, 0.5401, -0.002382), (-0.6271, 0.5401, -0.002382), (-0.1869, 0.01658, -0.002382), (-0.4804, 0.01658, -0.002382), (-0.1135, 0.2789, -0.002382), (-0.407, -0.2457, -0.002382), (-0.2603, -0.2457, -0.002382), (-0.5538, 0.2789, -0.002382), (-0.0768, 0.41, -0.002382), (-0.3703, -0.3768, -0.002382), (-0.5742, 0.5401, -0.002809), (-0.2236, -0.1146, -0.002382), (-0.5171, 0.1477, -0.002382), (-0.2133, 0.1092, -0.002809), (-0.4539, 0.1092, -0.002809), (-0.4138, -0.03417, -0.002809), (-0.1502, 0.1477, -0.002382), (-0.4437, -0.1146, -0.002382), (-0.2969, -0.3768, -0.002382), (-0.5905, 0.41, -0.002382), (-0.09301, 0.5401, -0.002809), (-0.2534, -0.03417, -0.002809), (-0.2935, -0.1775, -0.002809), (-0.3737, -0.1775, -0.002809), (-0.3336, -0.3209, -0.002809), (-0.1331, 0.3958, -0.002809), (-0.1732, 0.2525, -0.002809), (-0.5341, 0.3958, -0.002809), (-0.494, 0.2525, -0.002809), (-0.3572, -0.3768, 0.006793), (-0.3101, -0.3768, 0.006793), (-0.3572, -0.3768, -0.002382), (-0.3101, -0.3768, -0.002382), (-0.3572, 0.5459, 0.006793), (-0.3101, 0.5459, 0.006793), (-0.3572, 0.5459, -0.002382), (-0.3101, 0.5459, -0.002382)], [], [(5, 6, 22, 21), (13, 15, 31, 29), (2, 1, 17, 18), (7, 5, 21, 23), (15, 12, 28, 31), (4, 7, 23, 20), (10, 14, 30, 26), (6, 2, 18, 22), (21, 22, 30, 29), (20, 23, 31, 28), (16, 19, 27, 24), (18, 17, 25, 26), (23, 21, 29, 31), (22, 18, 26, 30), (19, 20, 28, 27), (17, 16, 24, 25), (1, 0, 16, 17), (14, 13, 29, 30), (9, 10, 26, 25), (8, 9, 25, 24), (3, 4, 20, 19), (12, 11, 27, 28), (0, 3, 19, 16), (11, 8, 24, 27), (34, 35, 32, 33), (39, 38, 35, 34), (37, 36, 32, 35), (40, 37, 35, 38), (43, 52, 61), (45, 57, 59), (47, 66, 51), (49, 70, 54), (70, 56, 54), (54, 56, 45), (69, 70, 49), (68, 46, 58), (68, 58, 55), (55, 58, 44), (67, 46, 68), (62, 42, 50), (62, 50, 67), (67, 50, 46), (56, 57, 45), (55, 44, 63), (66, 48, 60), (66, 60, 51), (51, 60, 41), (64, 48, 66), (65, 66, 47), (63, 44, 53), (63, 53, 64), (64, 53, 48), (57, 65, 59), (59, 65, 47), (52, 69, 61), (61, 69, 49), (73, 91, 82), (75, 89, 87), (77, 81, 96), (79, 84, 100), (100, 84, 86), (84, 75, 86), (99, 79, 100), (98, 88, 76), (98, 85, 88), (85, 74, 88), (97, 98, 76), (92, 80, 72), (92, 97, 80), (97, 76, 80), (86, 75, 87), (85, 93, 74), (96, 90, 78), (96, 81, 90), (81, 71, 90), (94, 96, 78), (95, 77, 96), (93, 83, 74), (93, 94, 83), (94, 78, 83), (87, 89, 95), (89, 77, 95), (82, 91, 99), (91, 79, 99), (53, 44, 74, 83), (56, 70, 100, 86), (54, 45, 75, 84), (46, 50, 80, 76), (47, 51, 81, 77), (64, 66, 96, 94), (70, 69, 99, 100), (48, 53, 83, 78), (66, 65, 95, 96), (49, 54, 84, 79), (58, 46, 76, 88), (68, 55, 85, 98), (44, 58, 88, 74), (63, 64, 94, 93), (59, 47, 77, 89), (45, 59, 89, 75), (60, 48, 78, 90), (67, 68, 98, 97), (41, 60, 90, 71), (65, 57, 87, 95), (61, 49, 79, 91), (43, 61, 91, 73), (62, 67, 97, 92), (42, 62, 92, 72), (50, 42, 72, 80), (69, 52, 82, 99), (57, 56, 86, 87), (51, 41, 71, 81), (55, 63, 93, 85), (52, 43, 73, 82), (103, 104, 108, 107), (104, 102, 106, 108), (102, 101, 105, 106), (101, 103, 107, 105)])
_uv = me_cylinder_009.uv_layers.new(name='UVMap')
_uv.uv.foreach_set('vector', [0.625, 0.8864, 0.625, 0.8864, 0.625, 0.8864, 0.625, 0.8864, 0.0, 0.0, 0.0, 0.0, 0.0, 0.0, 0.0, 0.0, 0.625, 0.8864, 0.625, 0.8864, 0.625, 0.8864, 0.625, 0.8864, 0.625, 0.8864, 0.625, 0.8864, 0.625, 0.8864, 0.625, 0.8864, 0.0, 0.0, 0.0, 0.0, 0.0, 0.0, 0.0, 0.0, 0.625, 0.8864, 0.625, 0.8864, 0.625, 0.8864, 0.625, 0.8864, 0.0, 0.0, 0.0, 0.0, 0.0, 0.0, 0.0, 0.0, 0.625, 0.8864, 0.625, 0.8864, 0.625, 0.8864, 0.625, 0.8864, 0.625, 0.8864, 0.625, 0.8864, 0.625, 0.8864, 0.625, 0.8864, 0.625, 0.8864, 0.625, 0.8864, 0.625, 0.8864, 0.625, 0.8864, 0.625, 0.8864, 0.625, 0.8864, 0.625, 0.8864, 0.625, 0.8864, 0.625, 0.8864, 0.625, 0.8864, 0.625, 0.8864, 0.625, 0.8864, 0.625, 0.8864, 0.625, 0.8864, 0.625, 0.8864, 0.625, 0.8864, 0.625, 0.8864, 0.625, 0.8864, 0.625, 0.8864, 0.625, 0.8864, 0.625, 0.8864, 0.625, 0.8864, 0.625, 0.8864, 0.625, 0.8864, 0.625, 0.8864, 0.625, 0.8864, 0.625, 0.8864, 0.625, 0.8864, 0.625, 0.8864, 0.625, 0.8864, 0.625, 0.8864, 0.625, 0.8864, 0.0, 0.0, 0.0, 0.0, 0.0, 0.0, 0.0, 0.0, 0.0, 0.0, 0.0, 0.0, 0.0, 0.0, 0.0, 0.0, 0.0, 0.0, 0.0, 0.0, 0.0, 0.0, 0.0, 0.0, 0.625, 0.8864, 0.625, 0.8864, 0.625, 0.8864, 0.625, 0.8864, 0.0, 0.0, 0.0, 0.0, 0.0, 0.0, 0.0, 0.0, 0.625, 0.8864, 0.625, 0.8864, 0.625, 0.8864, 0.625, 0.8864, 0.0, 0.0, 0.0, 0.0, 0.0, 0.0, 0.0, 0.0, 0.625, 0.8864, 0.625, 0.8864, 0.625, 0.8864, 0.625, 0.8864, 0.625, 0.8864, 0.625, 0.8864, 0.625, 0.8864, 0.625, 0.8864, 0.625, 0.8864, 0.625, 0.8864, 0.625, 0.8864, 0.625, 0.8864, 0.625, 0.8864, 0.625, 0.8864, 0.625, 0.8864, 0.625, 0.8864, 0.0, 0.0, 0.0, 0.0, 0.0, 0.0, 0.0, 0.0, 0.0, 0.0, 0.0, 0.0, 0.0, 0.0, 0.0, 0.0, 0.0, 0.0, 0.0, 0.0, 0.0, 0.0, 0.0, 0.0, 0.0, 0.0, 0.0, 0.0, 0.0, 0.0, 0.0, 0.0, 0.0, 0.0, 0.0, 0.0, 0.0, 0.0, 0.0, 0.0, 0.0, 0.0, 0.0, 0.0, 0.0, 0.0, 0.0, 0.0, 0.0, 0.0, 0.0, 0.0, 0.0, 0.0, 0.0, 0.0, 0.0, 0.0, 0.0, 0.0, 0.0, 0.0, 0.0, 0.0, 0.0, 0.0, 0.0, 0.0, 0.0, 0.0, 0.0, 0.0, 0.0, 0.0, 0.0, 0.0, 0.0, 0.0, 0.0, 0.0, 0.0, 0.0, 0.0, 0.0, 0.0, 0.0, 0.0, 0.0, 0.0, 0.0, 0.0, 0.0, 0.0, 0.0, 0.0, 0.0, 0.0, 0.0, 0.0, 0.0, 0.0, 0.0, 0.0, 0.0, 0.0, 0.0, 0.0, 0.0, 0.0, 0.0, 0.0, 0.0, 0.0, 0.0, 0.0, 0.0, 0.0, 0.0, 0.0, 0.0, 0.0, 0.0, 0.0, 0.0, 0.0, 0.0, 0.0, 0.0, 0.0, 0.0, 0.0, 0.0, 0.0, 0.0, 0.0, 0.0, 0.0, 0.0, 0.0, 0.0, 0.0, 0.0, 0.0, 0.0, 0.0, 0.0, 0.0, 0.0, 0.0, 0.0, 0.0, 0.0, 0.0, 0.0, 0.0, 0.0, 0.0, 0.0, 0.0, 0.0, 0.0, 0.0, 0.0, 0.0, 0.0, 0.0, 0.0, 0.0, 0.0, 0.0, 0.0, 0.0, 0.0, 0.0, 0.0, 0.0, 0.0, 0.0, 0.0, 0.0, 0.0, 0.0, 0.0, 0.0, 0.0, 0.0, 0.0, 0.0, 0.0, 0.0, 0.0, 0.0, 0.0, 0.0, 0.0, 0.0, 0.0, 0.0, 0.0, 0.0, 0.0, 0.0, 0.0, 0.0, 0.0, 0.0, 0.0, 0.0, 0.0, 0.0, 0.0, 0.0, 0.0, 0.0, 0.0, 0.0, 0.0, 0.0, 0.0, 0.0, 0.0, 0.0, 0.0, 0.0, 0.0, 0.0, 0.0, 0.0, 0.0, 0.0, 0.0, 0.0, 0.0, 0.0, 0.0, 0.0, 0.0, 0.0, 0.0, 0.0, 0.0, 0.0, 0.0, 0.0, 0.0, 0.0, 0.0, 0.0, 0.0, 0.0, 0.0, 0.0, 0.0, 0.0, 0.0, 0.0, 0.0, 0.0, 0.0, 0.0, 0.0, 0.0, 0.0, 0.0, 0.0, 0.0, 0.0, 0.0, 0.0, 0.0, 0.0, 0.0, 0.0, 0.0, 0.0, 0.0, 0.0, 0.0, 0.0, 0.0, 0.0, 0.0, 0.0, 0.0, 0.0, 0.0, 0.0, 0.0, 0.0, 0.0, 0.0, 0.0, 0.0, 0.0, 0.0, 0.0, 0.0, 0.0, 0.0, 0.0, 0.0, 0.0, 0.0, 0.0, 0.0, 0.0, 0.0, 0.0, 0.0, 0.0, 0.0, 0.0, 0.0, 0.0, 0.0, 0.0, 0.0, 0.0, 0.0, 0.0, 0.0, 0.0, 0.0, 0.0, 0.0, 0.0, 0.0, 0.0, 0.0, 0.0, 0.0, 0.0, 0.0, 0.0, 0.0, 0.0, 0.0, 0.0, 0.0, 0.0, 0.0, 0.0, 0.0, 0.0, 0.0, 0.0, 0.0, 0.0, 0.0, 0.0, 0.0, 0.0, 0.0, 0.0, 0.0, 0.0, 0.0, 0.0, 0.0, 0.0, 0.0, 0.0, 0.0, 0.0, 0.0, 0.0, 0.0, 0.0, 0.0, 0.0, 0.0, 0.0, 0.0, 0.0, 0.0, 0.0, 0.0, 0.0, 0.0, 0.0, 0.0, 0.0, 0.0, 0.0, 0.0, 0.0, 0.0, 0.0, 0.0, 0.0, 0.0, 0.0, 0.0, 0.0, 0.0, 0.0, 0.0, 0.0, 0.0, 0.0, 0.0, 0.0, 0.0, 0.0, 0.0, 0.0, 0.0, 0.0, 0.0, 0.0, 0.0, 0.0, 0.0, 0.0, 0.0, 0.0, 0.0, 0.0, 0.0, 0.0, 0.0, 0.0, 0.0, 0.0, 0.0, 0.0, 0.0, 0.0, 0.0, 0.0, 0.0, 0.0, 0.0, 0.0, 0.0, 0.0, 0.0, 0.0, 0.0, 0.0, 0.0, 0.0, 0.0, 0.0, 0.0, 0.0, 0.0, 0.0, 0.0, 0.0, 0.0, 0.0, 0.0, 0.0, 0.0, 0.0, 0.0, 0.0, 0.0, 0.0, 0.0, 0.0, 0.0, 0.0, 0.0, 0.0, 0.0, 0.0, 0.0, 0.0, 0.0, 0.0, 0.0, 0.0, 0.0, 0.0, 0.0, 0.0, 0.0, 0.0, 0.0, 0.0, 0.0, 0.0, 0.0, 0.0, 0.0, 0.0, 0.0, 0.0, 0.0, 0.0, 0.0, 0.0, 0.0, 0.0, 0.0, 0.0, 0.0, 0.0, 0.0, 0.0, 0.0, 0.0, 0.0, 0.0, 0.0, 0.0, 0.0, 0.0, 0.0, 0.0, 0.0, 0.0, 0.0, 0.0, 0.0, 0.0, 0.0, 0.0, 0.0, 0.0, 0.0, 0.0, 0.0, 0.0, 0.0, 0.0, 0.0, 0.0, 0.0, 0.0, 0.0, 0.0, 0.0, 0.0, 0.0, 0.0, 0.0, 0.0, 0.0, 0.0, 0.0, 0.0, 0.0, 0.0, 0.0, 0.0, 0.0, 0.0, 0.0, 0.0, 0.0, 0.0, 0.0, 0.0, 0.0, 0.0, 0.0, 0.0, 0.0, 0.0, 0.0, 0.0, 0.0, 0.0, 0.0, 0.0, 0.0, 0.0, 0.0, 0.0, 0.0, 0.0, 0.0, 0.0, 0.0, 0.0, 0.0, 0.0, 0.0, 0.0, 0.0, 0.0, 0.0, 0.0, 0.0, 0.0, 0.0, 0.0, 0.0, 0.0, 0.0, 0.0, 0.0, 0.0, 0.0, 0.0, 0.0, 0.0, 0.0, 0.0, 0.0, 0.0, 0.0, 0.0, 0.0, 0.0])
me_cylinder_009.update()
me_cylinder_012 = bpy.data.meshes.new('Cylinder.012')
me_cylinder_012.from_pydata([(-0.3278, 1.07, 0.9998), (-0.3278, 2.0, 0.9998), (0.0, 1.07, 0.9998), (-0.3278, 1.737, 0.9998), (0.3278, 1.07, 0.9998), (0.3278, 2.0, 0.9998), (0.3278, 1.737, 0.9998), (-0.3278, 1.07, 1.038), (-0.3278, 2.0, 1.038), (1.532e-17, 1.07, 1.038), (-0.3278, 1.737, 1.038), (0.3278, 1.07, 1.038), (0.3278, 2.0, 1.038), (0.3278, 1.737, 1.038), (-0.3602, 1.013, 0.9979), (-0.3602, 2.0, 0.9979), (-1.817e-17, 1.013, 0.9979), (-0.3602, 1.737, 0.9979), (0.3602, 1.013, 0.9979), (0.3602, 2.0, 0.9979), (0.3602, 1.737, 0.9979), (-0.3602, 1.013, 1.04), (-0.3602, 2.0, 1.04), (-1.337e-18, 1.013, 1.04), (-0.3602, 1.737, 1.04), (0.3602, 1.013, 1.04), (0.3602, 2.0, 1.04), (0.3602, 1.737, 1.04)], [], [(3, 10, 8, 1), (5, 12, 13, 6), (2, 9, 7, 0), (0, 7, 10, 3), (6, 13, 11, 4), (4, 11, 9, 2), (17, 15, 22, 24), (19, 20, 27, 26), (16, 14, 21, 23), (14, 17, 24, 21), (20, 18, 25, 27), (18, 16, 23, 25), (8, 10, 24, 22), (7, 9, 23, 21), (3, 1, 15, 17), (12, 5, 19, 26), (10, 7, 21, 24), (2, 0, 14, 16), (13, 12, 26, 27), (0, 3, 17, 14), (9, 11, 25, 23), (5, 6, 20, 19), (11, 13, 27, 25), (4, 2, 16, 18), (1, 8, 22, 15), (6, 4, 18, 20)])
_uv = me_cylinder_012.uv_layers.new(name='UVMap')
_uv.uv.foreach_set('vector', [0.4183, 0.9091, 0.4183, 0.9091, 0.375, 0.9091, 0.375, 0.9091, 0.375, 0.9091, 0.375, 0.9091, 0.4183, 0.9091, 0.4183, 0.9091, 0.5258, 0.8864, 0.5258, 0.8864, 0.5258, 0.8864, 0.5258, 0.8864, 0.5258, 0.9091, 0.5258, 0.9091, 0.4183, 0.9091, 0.4183, 0.9091, 0.4183, 0.9091, 0.4183, 0.9091, 0.5258, 0.9091, 0.5258, 0.9091, 0.5258, 0.8864, 0.5258, 0.8864, 0.5258, 0.8864, 0.5258, 0.8864, 0.4183, 0.9091, 0.375, 0.9091, 0.375, 0.9091, 0.4183, 0.9091, 0.375, 0.9091, 0.4183, 0.9091, 0.4183, 0.9091, 0.375, 0.9091, 0.5258, 0.8864, 0.5258, 0.8864, 0.5258, 0.8864, 0.5258, 0.8864, 0.5258, 0.9091, 0.4183, 0.9091, 0.4183, 0.9091, 0.5258, 0.9091, 0.4183, 0.9091, 0.5258, 0.9091, 0.5258, 0.9091, 0.4183, 0.9091, 0.5258, 0.8864, 0.5258, 0.8864, 0.5258, 0.8864, 0.5258, 0.8864, 0.375, 0.9091, 0.4183, 0.9091, 0.4183, 0.9091, 0.375, 0.9091, 0.5258, 0.8864, 0.5258, 0.8864, 0.5258, 0.8864, 0.5258, 0.8864, 0.4183, 0.9091, 0.375, 0.9091, 0.375, 0.9091, 0.4183, 0.9091, 0.375, 0.9091, 0.375, 0.9091, 0.375, 0.9091, 0.375, 0.9091, 0.4183, 0.9091, 0.5258, 0.9091, 0.5258, 0.9091, 0.4183, 0.9091, 0.5258, 0.8864, 0.5258, 0.8864, 0.5258, 0.8864, 0.5258, 0.8864, 0.4183, 0.9091, 0.375, 0.9091, 0.375, 0.9091, 0.4183, 0.9091, 0.5258, 0.9091, 0.4183, 0.9091, 0.4183, 0.9091, 0.5258, 0.9091, 0.5258, 0.8864, 0.5258, 0.8864, 0.5258, 0.8864, 0.5258, 0.8864, 0.375, 0.9091, 0.4183, 0.9091, 0.4183, 0.9091, 0.375, 0.9091, 0.5258, 0.9091, 0.4183, 0.9091, 0.4183, 0.9091, 0.5258, 0.9091, 0.5258, 0.8864, 0.5258, 0.8864, 0.5258, 0.8864, 0.5258, 0.8864, 0.375, 0.9091, 0.375, 0.9091, 0.375, 0.9091, 0.375, 0.9091, 0.4183, 0.9091, 0.5258, 0.9091, 0.5258, 0.9091, 0.4183, 0.9091])
me_cylinder_012.update()
me_cylinder_013 = bpy.data.meshes.new('Cylinder.013')
me_cylinder_013.from_pydata([(-0.3278, 1.07, 0.9998), (-0.3278, 2.0, 0.9998), (0.0, 1.07, 0.9998), (-0.3278, 1.737, 0.9998), (0.3278, 1.07, 0.9998), (0.3278, 2.0, 0.9998), (0.3278, 1.737, 0.9998), (-0.3278, 1.07, 1.038), (-0.3278, 2.0, 1.038), (1.532e-17, 1.07, 1.038), (-0.3278, 1.737, 1.038), (0.3278, 1.07, 1.038), (0.3278, 2.0, 1.038), (0.3278, 1.737, 1.038), (-0.3602, 1.013, 0.9979), (-0.3602, 2.0, 0.9979), (-1.817e-17, 1.013, 0.9979), (-0.3602, 1.737, 0.9979), (0.3602, 1.013, 0.9979), (0.3602, 2.0, 0.9979), (0.3602, 1.737, 0.9979), (-0.3602, 1.013, 1.04), (-0.3602, 2.0, 1.04), (-1.337e-18, 1.013, 1.04), (-0.3602, 1.737, 1.04), (0.3602, 1.013, 1.04), (0.3602, 2.0, 1.04), (0.3602, 1.737, 1.04)], [], [(3, 10, 8, 1), (5, 12, 13, 6), (2, 9, 7, 0), (0, 7, 10, 3), (6, 13, 11, 4), (4, 11, 9, 2), (17, 15, 22, 24), (19, 20, 27, 26), (16, 14, 21, 23), (14, 17, 24, 21), (20, 18, 25, 27), (18, 16, 23, 25), (8, 10, 24, 22), (7, 9, 23, 21), (3, 1, 15, 17), (12, 5, 19, 26), (10, 7, 21, 24), (2, 0, 14, 16), (13, 12, 26, 27), (0, 3, 17, 14), (9, 11, 25, 23), (5, 6, 20, 19), (11, 13, 27, 25), (4, 2, 16, 18), (1, 8, 22, 15), (6, 4, 18, 20)])
_uv = me_cylinder_013.uv_layers.new(name='UVMap')
_uv.uv.foreach_set('vector', [0.4183, 0.9091, 0.4183, 0.9091, 0.375, 0.9091, 0.375, 0.9091, 0.375, 0.9091, 0.375, 0.9091, 0.4183, 0.9091, 0.4183, 0.9091, 0.5258, 0.8864, 0.5258, 0.8864, 0.5258, 0.8864, 0.5258, 0.8864, 0.5258, 0.9091, 0.5258, 0.9091, 0.4183, 0.9091, 0.4183, 0.9091, 0.4183, 0.9091, 0.4183, 0.9091, 0.5258, 0.9091, 0.5258, 0.9091, 0.5258, 0.8864, 0.5258, 0.8864, 0.5258, 0.8864, 0.5258, 0.8864, 0.4183, 0.9091, 0.375, 0.9091, 0.375, 0.9091, 0.4183, 0.9091, 0.375, 0.9091, 0.4183, 0.9091, 0.4183, 0.9091, 0.375, 0.9091, 0.5258, 0.8864, 0.5258, 0.8864, 0.5258, 0.8864, 0.5258, 0.8864, 0.5258, 0.9091, 0.4183, 0.9091, 0.4183, 0.9091, 0.5258, 0.9091, 0.4183, 0.9091, 0.5258, 0.9091, 0.5258, 0.9091, 0.4183, 0.9091, 0.5258, 0.8864, 0.5258, 0.8864, 0.5258, 0.8864, 0.5258, 0.8864, 0.375, 0.9091, 0.4183, 0.9091, 0.4183, 0.9091, 0.375, 0.9091, 0.5258, 0.8864, 0.5258, 0.8864, 0.5258, 0.8864, 0.5258, 0.8864, 0.4183, 0.9091, 0.375, 0.9091, 0.375, 0.9091, 0.4183, 0.9091, 0.375, 0.9091, 0.375, 0.9091, 0.375, 0.9091, 0.375, 0.9091, 0.4183, 0.9091, 0.5258, 0.9091, 0.5258, 0.9091, 0.4183, 0.9091, 0.5258, 0.8864, 0.5258, 0.8864, 0.5258, 0.8864, 0.5258, 0.8864, 0.4183, 0.9091, 0.375, 0.9091, 0.375, 0.9091, 0.4183, 0.9091, 0.5258, 0.9091, 0.4183, 0.9091, 0.4183, 0.9091, 0.5258, 0.9091, 0.5258, 0.8864, 0.5258, 0.8864, 0.5258, 0.8864, 0.5258, 0.8864, 0.375, 0.9091, 0.4183, 0.9091, 0.4183, 0.9091, 0.375, 0.9091, 0.5258, 0.9091, 0.4183, 0.9091, 0.4183, 0.9091, 0.5258, 0.9091, 0.5258, 0.8864, 0.5258, 0.8864, 0.5258, 0.8864, 0.5258, 0.8864, 0.375, 0.9091, 0.375, 0.9091, 0.375, 0.9091, 0.375, 0.9091, 0.4183, 0.9091, 0.5258, 0.9091, 0.5258, 0.9091, 0.4183, 0.9091])
me_cylinder_013.update()

# ---- objects
ob_barn = bpy.data.objects.new('Barn', me_cylinder)
ob_trim = bpy.data.objects.new('Trim', me_cylinder_001)
ob_roof = bpy.data.objects.new('Roof', me_cylinder_002)
ob_floor = bpy.data.objects.new('Floor', me_cylinder_003)
ob_windowtrim = bpy.data.objects.new('WindowTrim', me_cylinder_005)
ob_windowdoor = bpy.data.objects.new('WindowDoor', me_cylinder_009)
ob_barn_001 = bpy.data.objects.new('Barn.001', me_cylinder_012)
ob_barn_002 = bpy.data.objects.new('Barn.002', me_cylinder_013)

# ---- transforms, parenting, visibility, modifiers, constraints
ob_barn.location = (0.0, 0.0, 2.0)
ob_barn.rotation_euler = (-1.571, -2.22e-16, 2.22e-16)
ob_barn.scale = (1.669, 1.0, 2.975)
ob_trim.location = (0.0, 0.0, 2.0)
ob_trim.rotation_euler = (-1.571, -2.22e-16, 2.22e-16)
ob_trim.scale = (1.669, 1.0, 2.975)
_m = ob_trim.modifiers.new('Mirror', 'MIRROR')
_m.use_axis = (True, False, True)
_m.use_clip = True
ob_roof.location = (0.0, 0.0, 1.935)
ob_roof.rotation_euler = (-1.571, -2.22e-16, 2.22e-16)
ob_roof.scale = (1.669, 1.0, 2.975)
ob_floor.location = (0.0, 0.0, 2.0)
ob_floor.rotation_euler = (-1.571, -2.22e-16, 2.22e-16)
ob_floor.scale = (1.669, 1.0, 2.975)
_m = ob_floor.modifiers.new('Mirror', 'MIRROR')
_m.use_axis = (True, False, True)
_m.use_clip = True
ob_windowtrim.location = (0.0, 0.0, 2.0)
ob_windowtrim.rotation_euler = (-1.571, -2.22e-16, 2.22e-16)
ob_windowtrim.scale = (1.669, 1.0, 2.975)
ob_windowdoor.location = (0.5566, 2.988, 2.235)
ob_windowdoor.rotation_euler = (-1.571, -2.22e-16, -0.3027)
ob_windowdoor.scale = (1.669, 1.0, 2.975)
ob_barn_001.location = (0.0, -0.05336, 2.0)
ob_barn_001.rotation_euler = (-1.571, -2.22e-16, 2.22e-16)
ob_barn_001.scale = (1.669, 1.0, 2.975)
ob_barn_002.location = (0.0, -6.012, 2.0)
ob_barn_002.rotation_euler = (-1.571, -2.22e-16, 2.22e-16)
ob_barn_002.scale = (1.669, 1.0, 2.975)

# ---- collection membership
col_collection.objects.link(ob_barn)
col_collection.objects.link(ob_trim)
col_collection.objects.link(ob_roof)
col_collection.objects.link(ob_floor)
col_collection.objects.link(ob_windowtrim)
col_collection.objects.link(ob_windowdoor)
col_collection.objects.link(ob_barn_001)
col_collection.objects.link(ob_barn_002)

# ---- scene / render settings (as saved in the file)
scene.frame_start = 1; scene.frame_end = 250; scene.frame_set(153)
scene.render.engine = 'BLENDER_EEVEE_NEXT'
scene.cycles.sampling_pattern = 'TABULATED_SOBOL'
scene.cycles.use_light_tree = False
scene.view_settings.view_transform = 'Filmic'
bpy.context.view_layer.update()

# ---- added for rendering (the .blend has no active camera and no usable light): camera, sun
cam_auto = bpy.data.cameras.new('AutoCamera')
cam_auto.lens = 50.0
cam_auto.sensor_width = 36.0
cam_auto.clip_end = 1000.0
ob_auto_camera = bpy.data.objects.new('AutoCamera', cam_auto)
scene.collection.objects.link(ob_auto_camera)
ob_auto_camera.location = (7.42978, -8.82624, 7.44444)
ob_auto_camera.rotation_euler = (1.09748, -7.21219e-08, 0.694738)
scene.camera = ob_auto_camera
light_auto_sun = bpy.data.lights.new('AutoSun', 'SUN')
light_auto_sun.energy = 3.0
light_auto_sun.angle = 0.0523599
ob_auto_sun = bpy.data.objects.new('AutoSun', light_auto_sun)
scene.collection.objects.link(ob_auto_sun)
ob_auto_sun.rotation_euler = (0.872665, 0.174533, 0.523599)
bpy.context.view_layer.update()
